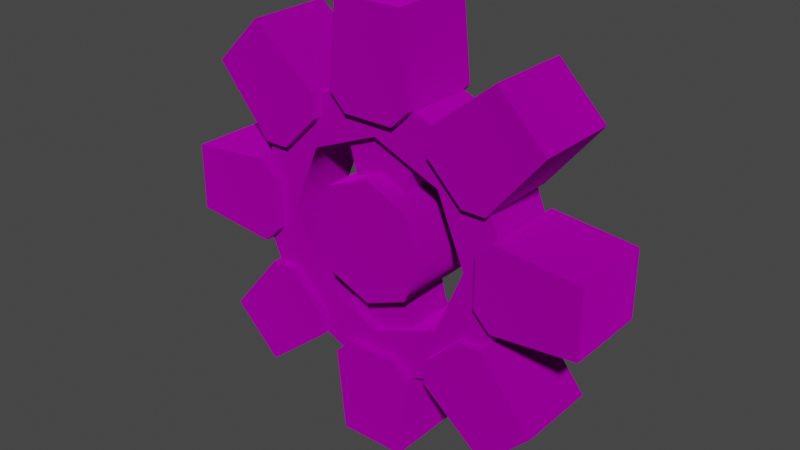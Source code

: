 # Source: iron_08_teeth_1unit.blend  (saved by Blender 3.4.6; exported with 4.5.12 LTS)
import bpy
from mathutils import Matrix  # noqa: F401  (used for matrix-valued properties, if any)

bpy.ops.wm.read_factory_settings(use_empty=True)
scene = bpy.context.scene
scene.name = 'Scene'

# ---- collections
col_collection = bpy.data.collections.new('Collection'); scene.collection.children.link(col_collection)

# ---- images (referenced by path relative to the original .blend; pixels are not part of the script)
import os
ASSET_DIR = os.environ.get("B2B_ASSET_DIR", "")  # directory of the original .blend (textures are referenced by path, not embedded)
HERE = os.path.dirname(os.path.abspath(__file__))  # packed textures are extracted next to this script under _unpacked/

def load_image(name, relpath, width, height, colorspace="sRGB"):
    """Load a texture the original file referenced (path relative to the .blend, or extracted next to this script)."""
    p = next((c for c in (os.path.join(HERE, relpath), os.path.join(ASSET_DIR, relpath)) if relpath and os.path.exists(c)), "")
    if p:
        img = bpy.data.images.load(p, check_existing=True)
        img.name = name
    else:  # same state as the original file: an image datablock whose file is absent (Cycles renders it pink)
        img = bpy.data.images.new(name, width, height)
        img.source = "FILE"
        img.filepath = "//" + (relpath or name)
    img.colorspace_settings.name = colorspace
    return img
img_gear_body_hub_iron_png = load_image('gear_body_hub_iron.png', 'gear_body_hub_iron.png', 1024, 1024, 'sRGB')
img_gear_body_rim_iron_png = load_image('gear_body_rim_iron.png', 'gear_body_rim_iron.png', 1024, 1024, 'sRGB')
img_gear_tooth1unit_iron_png = load_image('gear_tooth1unit_iron.png', 'gear_tooth1unit_iron.png', 1024, 1024, 'sRGB')

# ---- materials (node trees are filled in below, after node groups)
mat_dummymtl_rsrc_world_prop_clockworks_gears_1unit_teeth_parts_08t = bpy.data.materials.new('dummymtl-rsrc.world.prop.clockworks.gears.1unit_teeth.parts.08t')
mat_dummymtl_rsrc_world_prop_clockworks_gears_1unit_teeth_parts_08t.use_backface_culling = True
mat_dummymtl_rsrc_world_prop_clockworks_gears_1unit_teeth_parts_08t.use_transparent_shadow = False
mat_dummymtl_rsrc_world_prop_clockworks_gears_1unit_teeth_parts = bpy.data.materials.new('dummymtl-rsrc.world.prop.clockworks.gears.1unit_teeth.parts')
mat_dummymtl_rsrc_world_prop_clockworks_gears_1unit_teeth_parts.use_backface_culling = True
mat_dummymtl_rsrc_world_prop_clockworks_gears_1unit_teeth_parts.use_transparent_shadow = False
mat_dummymtl_rsrc_world_prop_clockworks_gears_1unit_teeth_parts_001 = bpy.data.materials.new('dummymtl-rsrc.world.prop.clockworks.gears.1unit_teeth.parts.001')
mat_dummymtl_rsrc_world_prop_clockworks_gears_1unit_teeth_parts_001.use_backface_culling = True
mat_dummymtl_rsrc_world_prop_clockworks_gears_1unit_teeth_parts_001.use_transparent_shadow = False
mat_dummymtl_rsrc_world_prop_clockworks_gears_1unit_teeth_parts_002 = bpy.data.materials.new('dummymtl-rsrc.world.prop.clockworks.gears.1unit_teeth.parts.002')
mat_dummymtl_rsrc_world_prop_clockworks_gears_1unit_teeth_parts_002.use_backface_culling = True
mat_dummymtl_rsrc_world_prop_clockworks_gears_1unit_teeth_parts_002.use_transparent_shadow = False

# ---- material node trees
mat_dummymtl_rsrc_world_prop_clockworks_gears_1unit_teeth_parts_08t.use_nodes = True; mat_dummymtl_rsrc_world_prop_clockworks_gears_1unit_teeth_parts_08t.node_tree.nodes.clear()
_N = mat_dummymtl_rsrc_world_prop_clockworks_gears_1unit_teeth_parts_08t.node_tree.nodes; _L = mat_dummymtl_rsrc_world_prop_clockworks_gears_1unit_teeth_parts_08t.node_tree.links
n0 = _N.new('ShaderNodeBsdfPrincipled'); n0.name = 'Principled BSDF'; n0.location = (10, 300)
n0.distribution = 'GGX'
n0.subsurface_method = 'RANDOM_WALK_SKIN'
n0.inputs[1].default_value = 1.0
n0.inputs[2].default_value = 1.0
n0.inputs[27].default_value = (0.0, 0.0, 0.0, 1.0)
n0.inputs[28].default_value = 1.0
n1 = _N.new('ShaderNodeOutputMaterial'); n1.name = 'Material Output'; n1.location = (320, 270)
n2 = _N.new('ShaderNodeTexImage'); n2.name = 'Image Texture'; n2.location = (-304, 202)
n2.image = img_gear_body_hub_iron_png
_L.new(n0.outputs[0], n1.inputs[0])
_L.new(n2.outputs[0], n0.inputs[0])
n1.is_active_output = True
mat_dummymtl_rsrc_world_prop_clockworks_gears_1unit_teeth_parts.use_nodes = True; mat_dummymtl_rsrc_world_prop_clockworks_gears_1unit_teeth_parts.node_tree.nodes.clear()
_N = mat_dummymtl_rsrc_world_prop_clockworks_gears_1unit_teeth_parts.node_tree.nodes; _L = mat_dummymtl_rsrc_world_prop_clockworks_gears_1unit_teeth_parts.node_tree.links
n0 = _N.new('ShaderNodeBsdfPrincipled'); n0.name = 'Principled BSDF'; n0.location = (10, 300)
n0.distribution = 'GGX'
n0.subsurface_method = 'RANDOM_WALK_SKIN'
n0.inputs[1].default_value = 1.0
n0.inputs[2].default_value = 1.0
n0.inputs[27].default_value = (0.0, 0.0, 0.0, 1.0)
n0.inputs[28].default_value = 1.0
n1 = _N.new('ShaderNodeOutputMaterial'); n1.name = 'Material Output'; n1.location = (320, 270)
n2 = _N.new('ShaderNodeTexImage'); n2.name = 'Image Texture'; n2.location = (-300, 206)
n2.image = img_gear_body_rim_iron_png
_L.new(n0.outputs[0], n1.inputs[0])
_L.new(n2.outputs[0], n0.inputs[0])
n1.is_active_output = True
mat_dummymtl_rsrc_world_prop_clockworks_gears_1unit_teeth_parts_001.use_nodes = True; mat_dummymtl_rsrc_world_prop_clockworks_gears_1unit_teeth_parts_001.node_tree.nodes.clear()
_N = mat_dummymtl_rsrc_world_prop_clockworks_gears_1unit_teeth_parts_001.node_tree.nodes; _L = mat_dummymtl_rsrc_world_prop_clockworks_gears_1unit_teeth_parts_001.node_tree.links
n0 = _N.new('ShaderNodeBsdfPrincipled'); n0.name = 'Principled BSDF'; n0.location = (10, 300)
n0.distribution = 'GGX'
n0.subsurface_method = 'RANDOM_WALK_SKIN'
n0.inputs[1].default_value = 1.0
n0.inputs[2].default_value = 1.0
n0.inputs[27].default_value = (0.0, 0.0, 0.0, 1.0)
n0.inputs[28].default_value = 1.0
n1 = _N.new('ShaderNodeOutputMaterial'); n1.name = 'Material Output'; n1.location = (320, 270)
n2 = _N.new('ShaderNodeTexImage'); n2.name = 'Image Texture'; n2.location = (-306, 196)
n2.image = img_gear_tooth1unit_iron_png
_L.new(n0.outputs[0], n1.inputs[0])
_L.new(n2.outputs[0], n0.inputs[0])
n1.is_active_output = True
mat_dummymtl_rsrc_world_prop_clockworks_gears_1unit_teeth_parts_002.use_nodes = True; mat_dummymtl_rsrc_world_prop_clockworks_gears_1unit_teeth_parts_002.node_tree.nodes.clear()
_N = mat_dummymtl_rsrc_world_prop_clockworks_gears_1unit_teeth_parts_002.node_tree.nodes; _L = mat_dummymtl_rsrc_world_prop_clockworks_gears_1unit_teeth_parts_002.node_tree.links
n0 = _N.new('ShaderNodeBsdfPrincipled'); n0.name = 'Principled BSDF'; n0.location = (10, 300)
n0.distribution = 'GGX'
n0.subsurface_method = 'RANDOM_WALK_SKIN'
n0.inputs[1].default_value = 1.0
n0.inputs[2].default_value = 1.0
n0.inputs[27].default_value = (0.0, 0.0, 0.0, 1.0)
n0.inputs[28].default_value = 1.0
n1 = _N.new('ShaderNodeOutputMaterial'); n1.name = 'Material Output'; n1.location = (320, 270)
n2 = _N.new('ShaderNodeTexImage'); n2.name = 'Image Texture'; n2.location = (-308, 264)
n2.image = img_gear_body_rim_iron_png
_L.new(n0.outputs[0], n1.inputs[0])
_L.new(n2.outputs[0], n0.inputs[0])
n1.is_active_output = True

# ---- world
world_world = bpy.data.worlds.new('World'); scene.world = world_world
world_world.use_nodes = True; world_world.node_tree.nodes.clear()
_N = world_world.node_tree.nodes; _L = world_world.node_tree.links
n0 = _N.new('ShaderNodeOutputWorld'); n0.name = 'World Output'; n0.location = (300, 300)
n1 = _N.new('ShaderNodeBackground'); n1.name = 'Background'; n1.location = (10, 300)
n1.inputs[0].default_value = (0.05088, 0.05088, 0.05088, 1.0)
_L.new(n1.outputs[0], n0.inputs[0])
n0.is_active_output = True
world_world.color = (0.05088, 0.05088, 0.05088)
world_world.use_sun_shadow = False
world_world.sun_shadow_jitter_overblur = 0.0

# ---- meshes
me_rsrc_world_prop_clockworks_gears_1unit_teeth_parts_08teeth_mesh = bpy.data.meshes.new('rsrc.world.prop.clockworks.gears.1unit_teeth.parts.08teeth-Mesh')
me_rsrc_world_prop_clockworks_gears_1unit_teeth_parts_08teeth_mesh.from_pydata([(0.5091, 0.5091, 0.54), (0.5091, -0.5091, 0.54), (0.72, -4.371e-08, 0.54), (-3.147e-08, -0.72, 0.54), (8.586e-09, 0.72, 0.54), (-0.5091, -0.5091, 0.54), (-0.5091, 0.5091, 0.54), (-0.72, 1.923e-08, 0.54), (-0.5091, -0.5091, -0.54), (0.5091, -0.5091, -0.54), (-3.147e-08, -0.72, -0.54), (0.72, 3.497e-09, -0.54), (-0.72, 6.644e-08, -0.54), (0.5091, 0.5091, -0.54), (-0.5091, 0.5091, -0.54), (8.586e-09, 0.72, -0.54), (0.72, -4.371e-08, 0.54), (0.5091, -0.5091, -0.54), (0.72, 3.497e-09, -0.54), (0.5091, 0.5091, 0.54), (0.5091, -0.5091, 0.54), (0.5091, 0.5091, -0.54), (-3.147e-08, -0.72, -0.54), (8.586e-09, 0.72, 0.54), (-3.147e-08, -0.72, 0.54), (8.586e-09, 0.72, -0.54), (-0.5091, -0.5091, -0.54), (-0.5091, 0.5091, 0.54), (-0.5091, -0.5091, 0.54), (-0.5091, 0.5091, -0.54), (-0.72, 6.644e-08, -0.54), (-0.72, 1.923e-08, 0.54)], [], [(0, 1, 2), (0, 3, 1), (4, 3, 0), (4, 5, 3), (4, 6, 5), (5, 6, 7), (8, 9, 10), (11, 9, 8), (11, 8, 12), (11, 12, 13), (13, 12, 14), (13, 14, 15), (16, 17, 18), (19, 16, 18), (16, 20, 17), (19, 18, 21), (20, 22, 17), (23, 19, 21), (20, 24, 22), (23, 21, 25), (24, 26, 22), (27, 23, 25), (24, 28, 26), (27, 25, 29), (28, 30, 26), (31, 27, 29), (31, 29, 30), (28, 31, 30)])
me_rsrc_world_prop_clockworks_gears_1unit_teeth_parts_08teeth_mesh.polygons.foreach_set('use_smooth', [0, 0, 0, 0, 0, 0, 0, 0, 0, 0, 0, 0, 1, 1, 1, 1, 1, 1, 1, 1, 1, 1, 1, 1, 1, 1, 1, 1])
_uv = me_rsrc_world_prop_clockworks_gears_1unit_teeth_parts_08teeth_mesh.uv_layers.new(name='UVMap')
_uv.uv.foreach_set('vector', [0.8501, 0.4228, 0.8501, 0.07271, 0.9951, 0.2478, 0.8501, 0.4228, 0.5, 0.0001937, 0.8501, 0.07271, 0.5, 0.495, 0.5, 0.0001937, 0.8501, 0.4228, 0.5, 0.495, 0.1499, 0.07271, 0.5, 0.0001937, 0.5, 0.495, 0.1499, 0.4228, 0.1499, 0.07271, 0.1499, 0.07271, 0.1499, 0.4228, 0.004854, 0.2478, 0.1499, 0.4228, 0.8501, 0.4228, 0.5, 0.4953, 0.995, 0.2478, 0.8501, 0.4228, 0.1499, 0.4228, 0.995, 0.2478, 0.1499, 0.4228, 0.004854, 0.2478, 0.995, 0.2478, 0.004854, 0.2478, 0.8501, 0.07271, 0.8501, 0.07271, 0.004854, 0.2478, 0.1499, 0.07271, 0.8501, 0.07271, 0.1499, 0.07271, 0.5, 0.0001937, 0.5, 0.505, 0.8983, 1.0, 0.5, 1.0, 0.1017, 0.505, 0.5, 0.505, 0.5, 1.0, 0.5, 0.505, 0.8983, 0.505, 0.8983, 1.0, 0.1017, 0.505, 0.5, 1.0, 0.1017, 1.0, 0.8983, 0.505, 1.297, 1.0, 0.8983, 1.0, -0.2966, 0.505, 0.1017, 0.505, 0.1017, 1.0, 0.8983, 0.505, 1.297, 0.505, 1.297, 1.0, -0.2966, 0.505, 0.1017, 1.0, -0.2966, 1.0, 1.297, 0.505, 0.8983, 1.0, 1.297, 1.0, 0.1017, 0.505, -0.2966, 0.505, -0.2966, 1.0, 1.297, 0.505, 0.8983, 0.505, 0.8983, 1.0, 0.1017, 0.505, -0.2966, 1.0, 0.1017, 1.0, 0.8983, 0.505, 0.5, 1.0, 0.8983, 1.0, 0.5, 0.505, 0.1017, 0.505, 0.1017, 1.0, 0.5, 0.505, 0.1017, 1.0, 0.5, 1.0, 0.8983, 0.505, 0.5, 0.505, 0.5, 1.0])
me_rsrc_world_prop_clockworks_gears_1unit_teeth_parts_08teeth_mesh.materials.append(mat_dummymtl_rsrc_world_prop_clockworks_gears_1unit_teeth_parts_08t)
me_rsrc_world_prop_clockworks_gears_1unit_teeth_parts_08teeth_mesh.update()
me_rsrc_world_prop_clockworks_gears_1unit_teeth_parts_08teeth_mesh.normals_split_custom_set([tuple(v) for v in zip(*[iter([0.0, 0.0, 1.0, 0.0, 0.0, 1.0, 0.0, 0.0, 1.0, -1.15e-07, 0.0, 1.0, -1.15e-07, 0.0, 1.0, -1.15e-07, 0.0, 1.0, 0.0, 0.0, 1.0, 0.0, 0.0, 1.0, 0.0, 0.0, 1.0, -8.13e-08, 0.0, 1.0, -8.13e-08, 0.0, 1.0, -8.13e-08, 0.0, 1.0, 2.3e-07, 0.0, 1.0, 2.3e-07, 0.0, 1.0, 2.3e-07, 0.0, 1.0, 0.0, 0.0, 1.0, 0.0, 0.0, 1.0, 0.0, 0.0, 1.0, 0.0, 0.0, -1.0, 0.0, 0.0, -1.0, 0.0, 0.0, -1.0, 0.0, 0.0, -1.0, 0.0, 0.0, -1.0, 0.0, 0.0, -1.0, 0.0, 0.0, -1.0, 0.0, 0.0, -1.0, 0.0, 0.0, -1.0, 0.0, 0.0, -1.0, 0.0, 0.0, -1.0, 0.0, 0.0, -1.0, 0.0, 0.0, -1.0, 0.0, 0.0, -1.0, 0.0, 0.0, -1.0, 0.0, 0.0, -1.0, 0.0, 0.0, -1.0, 0.0, 0.0, -1.0, 1.0, 6.017e-06, 9.481e-09, 0.7071, -0.7071, -9.48e-09, 1.0, -6.017e-06, -9.481e-09, 0.7071, 0.7071, 9.48e-09, 1.0, 6.017e-06, 9.481e-09, 1.0, -6.017e-06, -9.481e-09, 1.0, 6.017e-06, 9.481e-09, 0.7071, -0.7071, 0.0, 0.7071, -0.7071, -9.48e-09, 0.7071, 0.7071, 9.48e-09, 1.0, -6.017e-06, -9.481e-09, 0.7071, 0.7071, 0.0, 0.7071, -0.7071, 0.0, -5.997e-06, -1.0, 0.0, 0.7071, -0.7071, -9.48e-09, -5.976e-06, 1.0, 0.0, 0.7071, 0.7071, 9.48e-09, 0.7071, 0.7071, 0.0, 0.7071, -0.7071, 0.0, 5.976e-06, -1.0, 0.0, -5.997e-06, -1.0, 0.0, -5.976e-06, 1.0, 0.0, 0.7071, 0.7071, 0.0, 5.976e-06, 1.0, 0.0, 5.976e-06, -1.0, 0.0, -0.7071, -0.7071, 0.0, -5.997e-06, -1.0, 0.0, -0.7071, 0.7071, 0.0, -5.976e-06, 1.0, 0.0, 5.976e-06, 1.0, 0.0, 5.976e-06, -1.0, 0.0, -0.7071, -0.7071, -9.48e-09, -0.7071, -0.7071, 0.0, -0.7071, 0.7071, 0.0, 5.976e-06, 1.0, 0.0, -0.7071, 0.7071, 9.48e-09, -0.7071, -0.7071, -9.48e-09, -1.0, 6.079e-06, 9.481e-09, -0.7071, -0.7071, 0.0, -1.0, -6.038e-06, -9.481e-09, -0.7071, 0.7071, 0.0, -0.7071, 0.7071, 9.48e-09, -1.0, -6.038e-06, -9.481e-09, -0.7071, 0.7071, 9.48e-09, -1.0, 6.079e-06, 9.481e-09, -0.7071, -0.7071, -9.48e-09, -1.0, -6.038e-06, -9.481e-09, -1.0, 6.079e-06, 9.481e-09])] * 3)])
me_rsrc_world_prop_clockworks_gears_1unit_teeth_parts_08teeth = bpy.data.meshes.new('rsrc.world.prop.clockworks.gears.1unit_teeth.parts.08teeth-')
me_rsrc_world_prop_clockworks_gears_1unit_teeth_parts_08teeth.from_pydata([(0.3289, -0.58, 0.3), (-0.3289, -0.58, 0.3), (0.4022, -0.86, 0.3), (-0.4022, -0.86, 0.3), (0.52, -1.14, 0.3), (-0.52, -1.14, 0.3), (0.3289, -0.58, -0.3), (0.3289, -0.58, 0.3), (0.4022, -0.86, -0.3), (0.4022, -0.86, 0.3), (0.52, -1.14, -0.3), (0.52, -1.14, 0.3), (-0.3289, -0.58, -0.3), (0.3289, -0.58, -0.3), (-0.4022, -0.86, -0.3), (0.4022, -0.86, -0.3), (-0.52, -1.14, -0.3), (0.52, -1.14, -0.3), (-0.3289, -0.58, 0.3), (-0.3289, -0.58, -0.3), (-0.4022, -0.86, 0.3), (-0.4022, -0.86, -0.3), (-0.52, -1.14, 0.3), (-0.52, -1.14, -0.3), (-0.3289, 0.58, 0.3), (0.3289, 0.58, 0.3), (-0.4022, 0.86, 0.3), (0.4022, 0.86, 0.3), (-0.52, 1.14, 0.3), (0.52, 1.14, 0.3), (-0.3289, 0.58, -0.3), (-0.3289, 0.58, 0.3), (-0.4022, 0.86, -0.3), (-0.4022, 0.86, 0.3), (-0.52, 1.14, -0.3), (-0.52, 1.14, 0.3), (0.3289, 0.58, -0.3), (-0.3289, 0.58, -0.3), (0.4022, 0.86, -0.3), (-0.4022, 0.86, -0.3), (0.52, 1.14, -0.3), (-0.52, 1.14, -0.3), (0.3289, 0.58, 0.3), (0.3289, 0.58, -0.3), (0.4022, 0.86, 0.3), (0.4022, 0.86, -0.3), (0.52, 1.14, 0.3), (0.52, 1.14, -0.3)], [], [(0, 1, 2), (3, 2, 1), (2, 3, 4), (5, 4, 3), (6, 7, 8), (9, 8, 7), (8, 9, 10), (11, 10, 9), (12, 13, 14), (15, 14, 13), (14, 15, 16), (17, 16, 15), (18, 19, 20), (21, 20, 19), (20, 21, 22), (23, 22, 21), (24, 25, 26), (27, 26, 25), (26, 27, 28), (29, 28, 27), (30, 31, 32), (33, 32, 31), (32, 33, 34), (35, 34, 33), (36, 37, 38), (39, 38, 37), (38, 39, 40), (41, 40, 39), (42, 43, 44), (45, 44, 43), (44, 45, 46), (47, 46, 45)])
me_rsrc_world_prop_clockworks_gears_1unit_teeth_parts_08teeth.polygons.foreach_set('use_smooth', [0, 0, 0, 0, 1, 1, 1, 1, 0, 0, 0, 0, 1, 1, 1, 1, 0, 0, 0, 0, 1, 1, 1, 1, 0, 0, 0, 0, 1, 1, 1, 1])
_uv = me_rsrc_world_prop_clockworks_gears_1unit_teeth_parts_08teeth.uv_layers.new(name='UVMap')
_uv.uv.foreach_set('vector', [0.3823, 0.667, 0.3823, 0.333, 0.4934, 0.667, 0.4934, 0.333, 0.4934, 0.667, 0.3823, 0.333, 0.4934, 0.667, 0.4934, 0.333, 0.6045, 0.667, 0.6045, 0.333, 0.6045, 0.667, 0.4934, 0.333, 0.333, 0.333, 0.333, 0.0, 0.4934, 0.333, 0.4934, 0.0, 0.4934, 0.333, 0.333, 0.0, 0.4934, 0.333, 0.4934, 0.0, 0.6617, 0.333, 0.6617, 0.0, 0.6617, 0.333, 0.4934, 0.0, 0.3823, 0.667, 0.3823, 0.333, 0.4934, 0.667, 0.4934, 0.333, 0.4934, 0.667, 0.3823, 0.333, 0.4934, 0.667, 0.4934, 0.333, 0.6045, 0.667, 0.6045, 0.333, 0.6045, 0.667, 0.4934, 0.333, 0.333, 0.333, 0.333, 0.0, 0.4934, 0.333, 0.4934, 0.0, 0.4934, 0.333, 0.333, 0.0, 0.4934, 0.333, 0.4934, 0.0, 0.6617, 0.333, 0.6617, 0.0, 0.6617, 0.333, 0.4934, 0.0, 0.3823, 0.667, 0.3823, 0.333, 0.4934, 0.667, 0.4934, 0.333, 0.4934, 0.667, 0.3823, 0.333, 0.4934, 0.667, 0.4934, 0.333, 0.6045, 0.667, 0.6045, 0.333, 0.6045, 0.667, 0.4934, 0.333, 0.333, 0.333, 0.333, 0.0, 0.4934, 0.333, 0.4934, 0.0, 0.4934, 0.333, 0.333, 0.0, 0.4934, 0.333, 0.4934, 0.0, 0.6617, 0.333, 0.6617, 0.0, 0.6617, 0.333, 0.4934, 0.0, 0.3823, 0.667, 0.3823, 0.333, 0.4934, 0.667, 0.4934, 0.333, 0.4934, 0.667, 0.3823, 0.333, 0.4934, 0.667, 0.4934, 0.333, 0.6045, 0.667, 0.6045, 0.333, 0.6045, 0.667, 0.4934, 0.333, 0.333, 0.333, 0.333, 0.0, 0.4934, 0.333, 0.4934, 0.0, 0.4934, 0.333, 0.333, 0.0, 0.4934, 0.333, 0.4934, 0.0, 0.6617, 0.333, 0.6617, 0.0, 0.6617, 0.333, 0.4934, 0.0])
me_rsrc_world_prop_clockworks_gears_1unit_teeth_parts_08teeth.materials.append(mat_dummymtl_rsrc_world_prop_clockworks_gears_1unit_teeth_parts)
me_rsrc_world_prop_clockworks_gears_1unit_teeth_parts_08teeth.update()
me_rsrc_world_prop_clockworks_gears_1unit_teeth_parts_08teeth.normals_split_custom_set([tuple(v) for v in zip(*[iter([0.0, 0.0, 1.0, 0.0, 0.0, 1.0, 0.0, 0.0, 1.0, 0.0, 0.0, 1.0, 0.0, 0.0, 1.0, 0.0, 0.0, 1.0, 0.0, 0.0, 1.0, 0.0, 0.0, 1.0, 0.0, 0.0, 1.0, 0.0, 0.0, 1.0, 0.0, 0.0, 1.0, 0.0, 0.0, 1.0, 0.9674, 0.2534, 0.0, 0.9674, 0.2534, 0.0, 0.947, 0.3214, 0.0, 0.947, 0.3214, 0.0, 0.947, 0.3214, 0.0, 0.9674, 0.2534, 0.0, 0.947, 0.3214, 0.0, 0.947, 0.3214, 0.0, 0.9218, 0.3877, 0.0, 0.9218, 0.3877, 0.0, 0.9218, 0.3877, 0.0, 0.947, 0.3214, 0.0, 0.0, 0.0, -1.0, 0.0, 0.0, -1.0, 0.0, 0.0, -1.0, 0.0, 0.0, -1.0, 0.0, 0.0, -1.0, 0.0, 0.0, -1.0, 0.0, 0.0, -1.0, 0.0, 0.0, -1.0, 0.0, 0.0, -1.0, 0.0, 0.0, -1.0, 0.0, 0.0, -1.0, 0.0, 0.0, -1.0, -0.9674, 0.2534, 0.0, -0.9674, 0.2534, 0.0, -0.947, 0.3214, 0.0, -0.947, 0.3214, 0.0, -0.947, 0.3214, 0.0, -0.9674, 0.2534, 0.0, -0.947, 0.3214, 0.0, -0.947, 0.3214, 0.0, -0.9218, 0.3877, 0.0, -0.9218, 0.3877, 0.0, -0.9218, 0.3877, 0.0, -0.947, 0.3214, 0.0, 0.0, 0.0, 1.0, 0.0, 0.0, 1.0, 0.0, 0.0, 1.0, 0.0, 0.0, 1.0, 0.0, 0.0, 1.0, 0.0, 0.0, 1.0, 0.0, 0.0, 1.0, 0.0, 0.0, 1.0, 0.0, 0.0, 1.0, 0.0, 0.0, 1.0, 0.0, 0.0, 1.0, 0.0, 0.0, 1.0, -0.9674, -0.2534, 0.0, -0.9674, -0.2534, 0.0, -0.947, -0.3214, 0.0, -0.947, -0.3214, 0.0, -0.947, -0.3214, 0.0, -0.9674, -0.2534, 0.0, -0.947, -0.3214, 0.0, -0.947, -0.3214, 0.0, -0.9218, -0.3877, 0.0, -0.9218, -0.3877, 0.0, -0.9218, -0.3877, 0.0, -0.947, -0.3214, 0.0, 0.0, 0.0, -1.0, 0.0, 0.0, -1.0, 0.0, 0.0, -1.0, 0.0, 0.0, -1.0, 0.0, 0.0, -1.0, 0.0, 0.0, -1.0, 0.0, 0.0, -1.0, 0.0, 0.0, -1.0, 0.0, 0.0, -1.0, 0.0, 0.0, -1.0, 0.0, 0.0, -1.0, 0.0, 0.0, -1.0, 0.9674, -0.2534, 0.0, 0.9674, -0.2534, 0.0, 0.947, -0.3214, 0.0, 0.947, -0.3214, 0.0, 0.947, -0.3214, 0.0, 0.9674, -0.2534, 0.0, 0.947, -0.3214, 0.0, 0.947, -0.3214, 0.0, 0.9218, -0.3877, 0.0, 0.9218, -0.3877, 0.0, 0.9218, -0.3877, 0.0, 0.947, -0.3214, 0.0])] * 3)])
me_rsrc_world_prop_clockworks_gears_1unit_teeth_parts_08teeth__001 = bpy.data.meshes.new('rsrc.world.prop.clockworks.gears.1unit_teeth.parts.08teeth-.001')
me_rsrc_world_prop_clockworks_gears_1unit_teeth_parts_08teeth__001.from_pydata([(0.3, -1.346, 0.5), (-0.3, -1.346, 0.5), (-0.5, -1.546, 0.5), (-0.5, -1.546, -0.5), (-0.5, -1.546, 0.5), (-0.3, -1.346, 0.5), (-0.3, -1.346, 0.5), (-0.3, -1.346, -0.5), (-0.5, -1.546, -0.5), (-0.3, -1.346, -0.5), (0.3, -1.346, -0.5), (0.5, -1.546, -0.5), (0.74, -1.447, 0.5), (1.447, -0.74, 0.5), (1.164, -0.74, 0.5), (1.164, -0.74, 0.5), (0.74, -1.164, 0.5), (0.74, -1.447, 0.5), (1.447, -0.74, -0.5), (0.74, -1.447, -0.5), (0.74, -1.164, -0.5), (0.74, -1.164, -0.5), (1.164, -0.74, -0.5), (1.447, -0.74, -0.5), (1.447, -0.74, 0.5), (1.447, -0.74, -0.5), (1.164, -0.74, -0.5), (1.164, -0.74, -0.5), (1.164, -0.74, 0.5), (1.447, -0.74, 0.5), (1.546, -0.5, 0.5), (1.546, 0.5, 0.5), (1.346, 0.3, 0.5), (1.346, 0.3, 0.5), (1.346, -0.3, 0.5), (1.546, -0.5, 0.5), (1.546, -0.5, -0.5), (1.546, -0.5, 0.5), (1.346, -0.3, 0.5), (1.346, -0.3, 0.5), (1.346, -0.3, -0.5), (1.546, -0.5, -0.5), (1.546, 0.5, 0.5), (1.546, 0.5, -0.5), (1.346, 0.3, -0.5), (1.346, 0.3, -0.5), (1.346, 0.3, 0.5), (1.546, 0.5, 0.5), (0.74, 1.447, -0.5), (1.447, 0.74, -0.5), (1.164, 0.74, -0.5), (1.164, 0.74, -0.5), (0.74, 1.164, -0.5), (0.74, 1.447, -0.5), (1.447, 0.74, 0.5), (0.74, 1.447, 0.5), (0.74, 1.164, 0.5), (0.74, 1.164, 0.5), (1.164, 0.74, 0.5), (1.447, 0.74, 0.5), (-0.5, 1.546, 0.5), (-0.5, 1.546, -0.5), (-0.3, 1.346, -0.5), (-0.3, 1.346, -0.5), (-0.3, 1.346, 0.5), (-0.5, 1.546, 0.5), (0.5, 1.546, -0.5), (0.5, 1.546, 0.5), (0.3, 1.346, 0.5), (0.3, 1.346, 0.5), (0.3, 1.346, -0.5), (0.5, 1.546, -0.5), (-1.447, 0.74, -0.5), (-0.74, 1.447, -0.5), (-0.74, 1.164, -0.5), (-0.74, 1.164, -0.5), (-1.164, 0.74, -0.5), (-1.447, 0.74, -0.5), (-0.74, 1.447, 0.5), (-1.447, 0.74, 0.5), (-1.164, 0.74, 0.5), (-1.164, 0.74, 0.5), (-0.74, 1.164, 0.5), (-0.74, 1.447, 0.5), (-1.546, 0.5, 0.5), (-1.546, -0.5, 0.5), (-1.346, -0.3, 0.5), (-1.346, -0.3, 0.5), (-1.346, 0.3, 0.5), (-1.546, 0.5, 0.5), (-1.546, -0.5, -0.5), (-1.546, 0.5, -0.5), (-1.346, 0.3, -0.5), (-1.346, 0.3, -0.5), (-1.346, -0.3, -0.5), (-1.546, -0.5, -0.5), (-1.447, -0.74, 0.5), (-0.74, -1.447, 0.5), (-0.74, -1.164, 0.5), (-0.74, -1.164, 0.5), (-1.164, -0.74, 0.5), (-1.447, -0.74, 0.5), (-0.74, -1.447, -0.5), (-1.447, -0.74, -0.5), (-1.164, -0.74, -0.5), (-1.164, -0.74, -0.5), (-0.74, -1.164, -0.5), (-0.74, -1.447, -0.5), (-0.5, -1.546, 0.5), (0.5, -1.546, 0.5), (0.3, -1.346, 0.5), (-0.5, -1.546, 0.5), (0.4, -2.546, 0.5), (-0.4, -2.546, 0.5), (0.5, -1.546, -0.5), (-0.5, -1.546, -0.5), (-0.3, -1.346, -0.5), (0.5, -1.546, -0.5), (-0.4, -2.546, -0.5), (0.4, -2.546, -0.5), (0.4, -2.546, -0.5), (0.4, -2.546, 0.5), (-0.4, -2.546, -0.5), (-0.4, -2.546, 0.5), (-0.3, -1.346, 0.5), (0.3, -1.346, 0.5), (-0.3, -1.346, -0.5), (0.3, -1.346, -0.5), (-0.4, -2.546, -0.5), (-0.4, -2.546, 0.5), (-0.5, -1.546, -0.5), (-0.5, -1.546, 0.5), (0.4, -2.546, 0.5), (0.4, -2.546, -0.5), (0.5, -1.546, 0.5), (0.5, -1.546, -0.5), (0.5, -1.546, 0.5), (0.5, -1.546, -0.5), (0.3, -1.346, -0.5), (0.3, -1.346, 0.5), (2.083, -1.518, -0.5), (2.083, -1.518, 0.5), (1.518, -2.083, -0.5), (1.518, -2.083, 0.5), (0.74, -1.164, 0.5), (1.164, -0.74, 0.5), (0.74, -1.164, -0.5), (1.164, -0.74, -0.5), (1.518, -2.083, 0.5), (2.083, -1.518, 0.5), (0.74, -1.447, 0.5), (1.447, -0.74, 0.5), (1.518, -2.083, -0.5), (1.518, -2.083, 0.5), (0.74, -1.447, -0.5), (0.74, -1.447, 0.5), (2.083, -1.518, -0.5), (1.518, -2.083, -0.5), (1.447, -0.74, -0.5), (0.74, -1.447, -0.5), (2.083, -1.518, 0.5), (2.083, -1.518, -0.5), (1.447, -0.74, 0.5), (1.447, -0.74, -0.5), (0.74, -1.447, -0.5), (0.74, -1.447, 0.5), (0.74, -1.164, 0.5), (0.74, -1.164, -0.5), (2.546, 0.4, -0.5), (2.546, 0.4, 0.5), (2.546, -0.4, -0.5), (2.546, -0.4, 0.5), (1.346, -0.3, 0.5), (1.346, 0.3, 0.5), (1.346, -0.3, -0.5), (1.346, 0.3, -0.5), (2.546, -0.4, 0.5), (2.546, 0.4, 0.5), (1.546, -0.5, 0.5), (1.546, 0.5, 0.5), (2.546, -0.4, -0.5), (2.546, -0.4, 0.5), (1.546, -0.5, -0.5), (1.546, -0.5, 0.5), (2.546, 0.4, -0.5), (2.546, -0.4, -0.5), (1.546, 0.5, -0.5), (1.546, -0.5, -0.5), (2.546, 0.4, 0.5), (2.546, 0.4, -0.5), (1.546, 0.5, 0.5), (1.546, 0.5, -0.5), (1.546, 0.5, -0.5), (1.546, -0.5, -0.5), (1.346, -0.3, -0.5), (1.346, 0.3, -0.5), (2.083, 1.518, 0.5), (2.083, 1.518, -0.5), (1.518, 2.083, 0.5), (1.518, 2.083, -0.5), (0.74, 1.164, -0.5), (1.164, 0.74, -0.5), (0.74, 1.164, 0.5), (1.164, 0.74, 0.5), (1.518, 2.083, -0.5), (2.083, 1.518, -0.5), (0.74, 1.447, -0.5), (1.447, 0.74, -0.5), (1.518, 2.083, 0.5), (1.518, 2.083, -0.5), (0.74, 1.447, 0.5), (0.74, 1.447, -0.5), (2.083, 1.518, 0.5), (1.518, 2.083, 0.5), (1.447, 0.74, 0.5), (0.74, 1.447, 0.5), (2.083, 1.518, -0.5), (2.083, 1.518, 0.5), (1.447, 0.74, -0.5), (1.447, 0.74, 0.5), (0.74, 1.447, 0.5), (0.74, 1.447, -0.5), (0.74, 1.164, -0.5), (0.74, 1.164, 0.5), (1.447, 0.74, -0.5), (1.447, 0.74, 0.5), (1.164, 0.74, 0.5), (1.164, 0.74, -0.5), (0.4, 2.546, 0.5), (0.4, 2.546, -0.5), (-0.4, 2.546, 0.5), (-0.4, 2.546, -0.5), (-0.3, 1.346, -0.5), (0.3, 1.346, -0.5), (-0.3, 1.346, 0.5), (0.3, 1.346, 0.5), (-0.4, 2.546, -0.5), (0.4, 2.546, -0.5), (-0.5, 1.546, -0.5), (0.5, 1.546, -0.5), (-0.4, 2.546, 0.5), (-0.4, 2.546, -0.5), (-0.5, 1.546, 0.5), (-0.5, 1.546, -0.5), (0.4, 2.546, 0.5), (-0.4, 2.546, 0.5), (0.5, 1.546, 0.5), (-0.5, 1.546, 0.5), (0.4, 2.546, -0.5), (0.4, 2.546, 0.5), (0.5, 1.546, -0.5), (0.5, 1.546, 0.5), (-0.5, 1.546, -0.5), (0.5, 1.546, -0.5), (0.3, 1.346, -0.5), (-0.3, 1.346, -0.5), (0.5, 1.546, 0.5), (-0.5, 1.546, 0.5), (-0.3, 1.346, 0.5), (0.3, 1.346, 0.5), (-1.518, 2.083, 0.5), (-1.518, 2.083, -0.5), (-2.083, 1.518, 0.5), (-2.083, 1.518, -0.5), (-1.164, 0.74, -0.5), (-0.74, 1.164, -0.5), (-1.164, 0.74, 0.5), (-0.74, 1.164, 0.5), (-2.083, 1.518, -0.5), (-1.518, 2.083, -0.5), (-1.447, 0.74, -0.5), (-0.74, 1.447, -0.5), (-2.083, 1.518, 0.5), (-2.083, 1.518, -0.5), (-1.447, 0.74, 0.5), (-1.447, 0.74, -0.5), (-1.518, 2.083, 0.5), (-2.083, 1.518, 0.5), (-0.74, 1.447, 0.5), (-1.447, 0.74, 0.5), (-1.518, 2.083, -0.5), (-1.518, 2.083, 0.5), (-0.74, 1.447, -0.5), (-0.74, 1.447, 0.5), (-1.447, 0.74, 0.5), (-1.447, 0.74, -0.5), (-1.164, 0.74, -0.5), (-1.164, 0.74, 0.5), (-0.74, 1.447, -0.5), (-0.74, 1.447, 0.5), (-0.74, 1.164, 0.5), (-0.74, 1.164, -0.5), (-2.546, -0.4, -0.5), (-2.546, -0.4, 0.5), (-2.546, 0.4, -0.5), (-2.546, 0.4, 0.5), (-1.346, 0.3, 0.5), (-1.346, -0.3, 0.5), (-1.346, 0.3, -0.5), (-1.346, -0.3, -0.5), (-2.546, 0.4, 0.5), (-2.546, -0.4, 0.5), (-1.546, 0.5, 0.5), (-1.546, -0.5, 0.5), (-2.546, 0.4, -0.5), (-2.546, 0.4, 0.5), (-1.546, 0.5, -0.5), (-1.546, 0.5, 0.5), (-2.546, -0.4, -0.5), (-2.546, 0.4, -0.5), (-1.546, -0.5, -0.5), (-1.546, 0.5, -0.5), (-2.546, -0.4, 0.5), (-2.546, -0.4, -0.5), (-1.546, -0.5, 0.5), (-1.546, -0.5, -0.5), (-1.546, 0.5, -0.5), (-1.546, 0.5, 0.5), (-1.346, 0.3, 0.5), (-1.346, 0.3, -0.5), (-1.546, -0.5, 0.5), (-1.546, -0.5, -0.5), (-1.346, -0.3, -0.5), (-1.346, -0.3, 0.5), (-1.518, -2.083, -0.5), (-1.518, -2.083, 0.5), (-2.083, -1.518, -0.5), (-2.083, -1.518, 0.5), (-1.164, -0.74, 0.5), (-0.74, -1.164, 0.5), (-1.164, -0.74, -0.5), (-0.74, -1.164, -0.5), (-2.083, -1.518, 0.5), (-1.518, -2.083, 0.5), (-1.447, -0.74, 0.5), (-0.74, -1.447, 0.5), (-2.083, -1.518, -0.5), (-2.083, -1.518, 0.5), (-1.447, -0.74, -0.5), (-1.447, -0.74, 0.5), (-1.518, -2.083, -0.5), (-2.083, -1.518, -0.5), (-0.74, -1.447, -0.5), (-1.447, -0.74, -0.5), (-1.518, -2.083, 0.5), (-1.518, -2.083, -0.5), (-0.74, -1.447, 0.5), (-0.74, -1.447, -0.5), (-1.447, -0.74, -0.5), (-1.447, -0.74, 0.5), (-1.164, -0.74, 0.5), (-1.164, -0.74, -0.5), (-0.74, -1.447, 0.5), (-0.74, -1.447, -0.5), (-0.74, -1.164, -0.5), (-0.74, -1.164, 0.5)], [], [(0, 1, 2), (3, 4, 5), (6, 7, 8), (9, 10, 11), (12, 13, 14), (15, 16, 17), (18, 19, 20), (21, 22, 23), (24, 25, 26), (27, 28, 29), (30, 31, 32), (33, 34, 35), (36, 37, 38), (39, 40, 41), (42, 43, 44), (45, 46, 47), (48, 49, 50), (51, 52, 53), (54, 55, 56), (57, 58, 59), (60, 61, 62), (63, 64, 65), (66, 67, 68), (69, 70, 71), (72, 73, 74), (75, 76, 77), (78, 79, 80), (81, 82, 83), (84, 85, 86), (87, 88, 89), (90, 91, 92), (93, 94, 95), (96, 97, 98), (99, 100, 101), (102, 103, 104), (105, 106, 107), (108, 109, 110), (109, 111, 112), (113, 112, 111), (114, 115, 116), (115, 117, 118), (119, 118, 117), (120, 121, 122), (123, 122, 121), (124, 125, 126), (127, 126, 125), (128, 129, 130), (131, 130, 129), (132, 133, 134), (135, 134, 133), (136, 137, 138), (138, 139, 136), (140, 141, 142), (143, 142, 141), (144, 145, 146), (147, 146, 145), (148, 149, 150), (151, 150, 149), (152, 153, 154), (155, 154, 153), (156, 157, 158), (159, 158, 157), (160, 161, 162), (163, 162, 161), (164, 165, 166), (166, 167, 164), (168, 169, 170), (171, 170, 169), (172, 173, 174), (175, 174, 173), (176, 177, 178), (179, 178, 177), (180, 181, 182), (183, 182, 181), (184, 185, 186), (187, 186, 185), (188, 189, 190), (191, 190, 189), (192, 193, 194), (194, 195, 192), (196, 197, 198), (199, 198, 197), (200, 201, 202), (203, 202, 201), (204, 205, 206), (207, 206, 205), (208, 209, 210), (211, 210, 209), (212, 213, 214), (215, 214, 213), (216, 217, 218), (219, 218, 217), (220, 221, 222), (222, 223, 220), (224, 225, 226), (226, 227, 224), (228, 229, 230), (231, 230, 229), (232, 233, 234), (235, 234, 233), (236, 237, 238), (239, 238, 237), (240, 241, 242), (243, 242, 241), (244, 245, 246), (247, 246, 245), (248, 249, 250), (251, 250, 249), (252, 253, 254), (254, 255, 252), (256, 257, 258), (258, 259, 256), (260, 261, 262), (263, 262, 261), (264, 265, 266), (267, 266, 265), (268, 269, 270), (271, 270, 269), (272, 273, 274), (275, 274, 273), (276, 277, 278), (279, 278, 277), (280, 281, 282), (283, 282, 281), (284, 285, 286), (286, 287, 284), (288, 289, 290), (290, 291, 288), (292, 293, 294), (295, 294, 293), (296, 297, 298), (299, 298, 297), (300, 301, 302), (303, 302, 301), (304, 305, 306), (307, 306, 305), (308, 309, 310), (311, 310, 309), (312, 313, 314), (315, 314, 313), (316, 317, 318), (318, 319, 316), (320, 321, 322), (322, 323, 320), (324, 325, 326), (327, 326, 325), (328, 329, 330), (331, 330, 329), (332, 333, 334), (335, 334, 333), (336, 337, 338), (339, 338, 337), (340, 341, 342), (343, 342, 341), (344, 345, 346), (347, 346, 345), (348, 349, 350), (350, 351, 348), (352, 353, 354), (354, 355, 352)])
me_rsrc_world_prop_clockworks_gears_1unit_teeth_parts_08teeth__001.polygons.foreach_set('use_smooth', [0, 0, 0, 0, 0, 0, 0, 0, 0, 0, 0, 0, 0, 0, 0, 0, 0, 0, 0, 0, 0, 0, 0, 0, 0, 0, 0, 0, 0, 0, 0, 0, 0, 0, 0, 0, 0, 0, 0, 0, 0, 0, 0, 0, 0, 0, 1, 1, 0, 0, 0, 0, 0, 0, 0, 0, 0, 0, 0, 0, 0, 0, 0, 0, 0, 0, 0, 0, 0, 0, 0, 0, 0, 0, 0, 0, 0, 0, 0, 0, 0, 0, 0, 0, 0, 0, 0, 0, 0, 0, 0, 0, 0, 0, 0, 0, 0, 0, 0, 0, 0, 0, 0, 0, 0, 0, 0, 0, 0, 0, 0, 0, 0, 0, 0, 0, 0, 0, 0, 0, 0, 0, 0, 0, 0, 0, 0, 0, 0, 0, 0, 0, 0, 0, 0, 0, 0, 0, 0, 0, 0, 0, 0, 0, 0, 0, 0, 0, 0, 0, 0, 0, 0, 0, 0, 0, 0, 0, 0, 0])
_uv = me_rsrc_world_prop_clockworks_gears_1unit_teeth_parts_08teeth__001.uv_layers.new(name='UVMap')
_uv.uv.foreach_set('vector', [0.1006, 0.01235, 0.3792, 0.01235, 0.4721, 0.1052, 0.9955, 0.1389, 0.529, 0.1389, 0.529, 0.006414, 0.529, 0.006414, 0.9955, 0.006413, 0.9955, 0.1389, 0.1006, 0.01235, 0.3792, 0.01235, 0.4721, 0.1052, 0.4721, 0.1052, 0.007707, 0.1052, 0.1006, 0.01235, 0.1006, 0.01235, 0.3792, 0.01235, 0.4721, 0.1052, 0.4721, 0.1052, 0.007707, 0.1052, 0.1006, 0.01235, 0.1006, 0.01235, 0.3792, 0.01235, 0.4721, 0.1052, 0.9955, 0.1389, 0.529, 0.1389, 0.529, 0.006413, 0.529, 0.006413, 0.9955, 0.006413, 0.9955, 0.1389, 0.4721, 0.1052, 0.007707, 0.1052, 0.1006, 0.01235, 0.1006, 0.01235, 0.3792, 0.01235, 0.4721, 0.1052, 0.9955, 0.1389, 0.529, 0.1389, 0.529, 0.006414, 0.529, 0.006414, 0.9955, 0.006413, 0.9955, 0.1389, 0.9955, 0.1389, 0.529, 0.1389, 0.529, 0.006413, 0.529, 0.006413, 0.9955, 0.006413, 0.9955, 0.1389, 0.4721, 0.1052, 0.007707, 0.1052, 0.1006, 0.01235, 0.1006, 0.01235, 0.3792, 0.01235, 0.4721, 0.1052, 0.4721, 0.1052, 0.007707, 0.1052, 0.1006, 0.01235, 0.1006, 0.01235, 0.3792, 0.01235, 0.4721, 0.1052, 0.9955, 0.1389, 0.529, 0.1389, 0.529, 0.006414, 0.529, 0.006414, 0.9955, 0.006413, 0.9955, 0.1389, 0.9955, 0.1389, 0.529, 0.1389, 0.529, 0.006413, 0.529, 0.006413, 0.9955, 0.006413, 0.9955, 0.1389, 0.4721, 0.1052, 0.007707, 0.1052, 0.1006, 0.01235, 0.1006, 0.01235, 0.3792, 0.01235, 0.4721, 0.1052, 0.4721, 0.1052, 0.007707, 0.1052, 0.1006, 0.01235, 0.1006, 0.01235, 0.3792, 0.01235, 0.4721, 0.1052, 0.4721, 0.1052, 0.007707, 0.1052, 0.1006, 0.01235, 0.1006, 0.01235, 0.3792, 0.01235, 0.4721, 0.1052, 0.4721, 0.1052, 0.007707, 0.1052, 0.1006, 0.01235, 0.1006, 0.01235, 0.3792, 0.01235, 0.4721, 0.1052, 0.4721, 0.1052, 0.007707, 0.1052, 0.1006, 0.01235, 0.1006, 0.01235, 0.3792, 0.01235, 0.4721, 0.1052, 0.4721, 0.1052, 0.007707, 0.1052, 0.1006, 0.01235, 0.1006, 0.01235, 0.3792, 0.01235, 0.4721, 0.1052, 0.4721, 0.1052, 0.007707, 0.1052, 0.1006, 0.01235, 0.007707, 0.1052, 0.4721, 0.1052, 0.05415, 0.5696, 0.4257, 0.5696, 0.05415, 0.5696, 0.4721, 0.1052, 0.4721, 0.1052, 0.007707, 0.1052, 0.1006, 0.01235, 0.007707, 0.1052, 0.4721, 0.1052, 0.05415, 0.5696, 0.4257, 0.5696, 0.05415, 0.5696, 0.4721, 0.1052, 0.9955, 0.9955, 0.529, 0.9955, 0.9955, 0.624, 0.529, 0.624, 0.9955, 0.624, 0.529, 0.9955, 0.007387, 0.9918, 0.007387, 0.7131, 0.472, 0.9918, 0.472, 0.7131, 0.472, 0.9918, 0.007387, 0.7131, 0.9955, 0.6124, 0.529, 0.6124, 0.9955, 0.1441, 0.529, 0.1441, 0.9955, 0.1441, 0.529, 0.6124, 0.9955, 0.6124, 0.529, 0.6124, 0.9955, 0.1441, 0.529, 0.1441, 0.9955, 0.1441, 0.529, 0.6124, 0.9955, 0.1389, 0.529, 0.1389, 0.529, 0.006413, 0.529, 0.006413, 0.9955, 0.006413, 0.9955, 0.1389, 0.9955, 0.9955, 0.529, 0.9955, 0.9955, 0.624, 0.529, 0.624, 0.9955, 0.624, 0.529, 0.9955, 0.007387, 0.9918, 0.007387, 0.7131, 0.472, 0.9918, 0.472, 0.7131, 0.472, 0.9918, 0.007387, 0.7131, 0.4257, 0.5696, 0.05415, 0.5696, 0.4721, 0.1052, 0.007707, 0.1052, 0.4721, 0.1052, 0.05415, 0.5696, 0.9955, 0.6124, 0.529, 0.6124, 0.9955, 0.1441, 0.529, 0.1441, 0.9955, 0.1441, 0.529, 0.6124, 0.4257, 0.5696, 0.05415, 0.5696, 0.4721, 0.1052, 0.007707, 0.1052, 0.4721, 0.1052, 0.05415, 0.5696, 0.9955, 0.6124, 0.529, 0.6124, 0.9955, 0.1441, 0.529, 0.1441, 0.9955, 0.1441, 0.529, 0.6124, 0.9955, 0.1389, 0.529, 0.1389, 0.529, 0.006414, 0.529, 0.006414, 0.9955, 0.006413, 0.9955, 0.1389, 0.9955, 0.9955, 0.529, 0.9955, 0.9955, 0.624, 0.529, 0.624, 0.9955, 0.624, 0.529, 0.9955, 0.007387, 0.9918, 0.007387, 0.7131, 0.472, 0.9918, 0.472, 0.7131, 0.472, 0.9918, 0.007387, 0.7131, 0.4257, 0.5696, 0.05415, 0.5696, 0.4721, 0.1052, 0.007707, 0.1052, 0.4721, 0.1052, 0.05415, 0.5696, 0.9955, 0.6124, 0.529, 0.6124, 0.9955, 0.1441, 0.529, 0.1441, 0.9955, 0.1441, 0.529, 0.6124, 0.4257, 0.5696, 0.05415, 0.5696, 0.4721, 0.1052, 0.007707, 0.1052, 0.4721, 0.1052, 0.05415, 0.5696, 0.9955, 0.6124, 0.529, 0.6124, 0.9955, 0.1441, 0.529, 0.1441, 0.9955, 0.1441, 0.529, 0.6124, 0.4721, 0.1052, 0.007707, 0.1052, 0.1006, 0.01235, 0.1006, 0.01235, 0.3792, 0.01235, 0.4721, 0.1052, 0.9955, 0.9955, 0.529, 0.9955, 0.9955, 0.624, 0.529, 0.624, 0.9955, 0.624, 0.529, 0.9955, 0.007387, 0.9918, 0.007387, 0.7131, 0.472, 0.9918, 0.472, 0.7131, 0.472, 0.9918, 0.007387, 0.7131, 0.4257, 0.5696, 0.05415, 0.5696, 0.4721, 0.1052, 0.007707, 0.1052, 0.4721, 0.1052, 0.05415, 0.5696, 0.9955, 0.6124, 0.529, 0.6124, 0.9955, 0.1441, 0.529, 0.1441, 0.9955, 0.1441, 0.529, 0.6124, 0.4257, 0.5696, 0.05415, 0.5696, 0.4721, 0.1052, 0.007707, 0.1052, 0.4721, 0.1052, 0.05415, 0.5696, 0.9955, 0.6124, 0.529, 0.6124, 0.9955, 0.1441, 0.529, 0.1441, 0.9955, 0.1441, 0.529, 0.6124, 0.9955, 0.1389, 0.529, 0.1389, 0.529, 0.006414, 0.529, 0.006414, 0.9955, 0.006413, 0.9955, 0.1389, 0.9955, 0.1389, 0.529, 0.1389, 0.529, 0.006413, 0.529, 0.006413, 0.9955, 0.006413, 0.9955, 0.1389, 0.9955, 0.9955, 0.529, 0.9955, 0.9955, 0.624, 0.529, 0.624, 0.9955, 0.624, 0.529, 0.9955, 0.007387, 0.9918, 0.007387, 0.7131, 0.472, 0.9918, 0.472, 0.7131, 0.472, 0.9918, 0.007387, 0.7131, 0.4257, 0.5696, 0.05415, 0.5696, 0.4721, 0.1052, 0.007707, 0.1052, 0.4721, 0.1052, 0.05415, 0.5696, 0.9955, 0.6124, 0.529, 0.6124, 0.9955, 0.1441, 0.529, 0.1441, 0.9955, 0.1441, 0.529, 0.6124, 0.4257, 0.5696, 0.05415, 0.5696, 0.4721, 0.1052, 0.007707, 0.1052, 0.4721, 0.1052, 0.05415, 0.5696, 0.9955, 0.6124, 0.529, 0.6124, 0.9955, 0.1441, 0.529, 0.1441, 0.9955, 0.1441, 0.529, 0.6124, 0.4721, 0.1052, 0.007707, 0.1052, 0.1006, 0.01235, 0.1006, 0.01235, 0.3792, 0.01235, 0.4721, 0.1052, 0.4721, 0.1052, 0.007707, 0.1052, 0.1006, 0.01235, 0.1006, 0.01235, 0.3792, 0.01235, 0.4721, 0.1052, 0.9955, 0.9955, 0.529, 0.9955, 0.9955, 0.624, 0.529, 0.624, 0.9955, 0.624, 0.529, 0.9955, 0.007387, 0.9918, 0.007387, 0.7131, 0.472, 0.9918, 0.472, 0.7131, 0.472, 0.9918, 0.007387, 0.7131, 0.4257, 0.5696, 0.05415, 0.5696, 0.4721, 0.1052, 0.007707, 0.1052, 0.4721, 0.1052, 0.05415, 0.5696, 0.9955, 0.6124, 0.529, 0.6124, 0.9955, 0.1441, 0.529, 0.1441, 0.9955, 0.1441, 0.529, 0.6124, 0.4257, 0.5696, 0.05415, 0.5696, 0.4721, 0.1052, 0.007707, 0.1052, 0.4721, 0.1052, 0.05415, 0.5696, 0.9955, 0.6124, 0.529, 0.6124, 0.9955, 0.1441, 0.529, 0.1441, 0.9955, 0.1441, 0.529, 0.6124, 0.9955, 0.1389, 0.529, 0.1389, 0.529, 0.006414, 0.529, 0.006414, 0.9955, 0.006413, 0.9955, 0.1389, 0.9955, 0.1389, 0.529, 0.1389, 0.529, 0.006413, 0.529, 0.006413, 0.9955, 0.006413, 0.9955, 0.1389, 0.9955, 0.9955, 0.529, 0.9955, 0.9955, 0.624, 0.529, 0.624, 0.9955, 0.624, 0.529, 0.9955, 0.007387, 0.9918, 0.007387, 0.7131, 0.472, 0.9918, 0.472, 0.7131, 0.472, 0.9918, 0.007387, 0.7131, 0.4257, 0.5696, 0.05415, 0.5696, 0.4721, 0.1052, 0.007707, 0.1052, 0.4721, 0.1052, 0.05415, 0.5696, 0.9955, 0.6124, 0.529, 0.6124, 0.9955, 0.1441, 0.529, 0.1441, 0.9955, 0.1441, 0.529, 0.6124, 0.4257, 0.5696, 0.05415, 0.5696, 0.4721, 0.1052, 0.007707, 0.1052, 0.4721, 0.1052, 0.05415, 0.5696, 0.9955, 0.6124, 0.529, 0.6124, 0.9955, 0.1441, 0.529, 0.1441, 0.9955, 0.1441, 0.529, 0.6124, 0.9955, 0.1389, 0.529, 0.1389, 0.529, 0.006414, 0.529, 0.006414, 0.9955, 0.006413, 0.9955, 0.1389, 0.9955, 0.1389, 0.529, 0.1389, 0.529, 0.006413, 0.529, 0.006413, 0.9955, 0.006413, 0.9955, 0.1389, 0.9955, 0.9955, 0.529, 0.9955, 0.9955, 0.624, 0.529, 0.624, 0.9955, 0.624, 0.529, 0.9955, 0.007387, 0.9918, 0.007387, 0.7131, 0.472, 0.9918, 0.472, 0.7131, 0.472, 0.9918, 0.007387, 0.7131, 0.4257, 0.5696, 0.05415, 0.5696, 0.4721, 0.1052, 0.007707, 0.1052, 0.4721, 0.1052, 0.05415, 0.5696, 0.9955, 0.6124, 0.529, 0.6124, 0.9955, 0.1441, 0.529, 0.1441, 0.9955, 0.1441, 0.529, 0.6124, 0.4257, 0.5696, 0.05415, 0.5696, 0.4721, 0.1052, 0.007707, 0.1052, 0.4721, 0.1052, 0.05415, 0.5696, 0.9955, 0.6124, 0.529, 0.6124, 0.9955, 0.1441, 0.529, 0.1441, 0.9955, 0.1441, 0.529, 0.6124, 0.9955, 0.1389, 0.529, 0.1389, 0.529, 0.006414, 0.529, 0.006414, 0.9955, 0.006413, 0.9955, 0.1389, 0.9955, 0.1389, 0.529, 0.1389, 0.529, 0.006413, 0.529, 0.006413, 0.9955, 0.006413, 0.9955, 0.1389])
me_rsrc_world_prop_clockworks_gears_1unit_teeth_parts_08teeth__001.materials.append(mat_dummymtl_rsrc_world_prop_clockworks_gears_1unit_teeth_parts_001)
me_rsrc_world_prop_clockworks_gears_1unit_teeth_parts_08teeth__001.update()
me_rsrc_world_prop_clockworks_gears_1unit_teeth_parts_08teeth__001.normals_split_custom_set([tuple(v) for v in zip(*[iter([0.0, 0.0, 1.0, 0.0, 0.0, 1.0, 0.0, 0.0, 1.0, -0.7071, 0.7071, 0.0, -0.7071, 0.7071, 0.0, -0.7071, 0.7071, 0.0, -0.7071, 0.7071, 0.0, -0.7071, 0.7071, 0.0, -0.7071, 0.7071, 0.0, 0.0, 0.0, -1.0, 0.0, 0.0, -1.0, 0.0, 0.0, -1.0, 0.0, 0.0, 1.0, 0.0, 0.0, 1.0, 0.0, 0.0, 1.0, 0.0, 0.0, 1.0, 0.0, 0.0, 1.0, 0.0, 0.0, 1.0, 0.0, 0.0, -1.0, 0.0, 0.0, -1.0, 0.0, 0.0, -1.0, 0.0, 0.0, -1.0, 0.0, 0.0, -1.0, 0.0, 0.0, -1.0, 0.0, 1.0, 0.0, 0.0, 1.0, 0.0, 0.0, 1.0, 0.0, 0.0, 1.0, 0.0, 0.0, 1.0, 0.0, 0.0, 1.0, 0.0, 7.451e-07, -1.013e-06, 1.0, 7.451e-07, -1.013e-06, 1.0, 7.451e-07, -1.013e-06, 1.0, -1.118e-06, -1.689e-06, 1.0, -1.118e-06, -1.689e-06, 1.0, -1.118e-06, -1.689e-06, 1.0, -0.7071, -0.7071, 0.0, -0.7071, -0.7071, 0.0, -0.7071, -0.7071, 0.0, -0.7071, -0.7071, 0.0, -0.7071, -0.7071, 0.0, -0.7071, -0.7071, 0.0, -0.7071, 0.7071, 0.0, -0.7071, 0.7071, 0.0, -0.7071, 0.7071, 0.0, -0.7071, 0.7071, 0.0, -0.7071, 0.7071, 0.0, -0.7071, 0.7071, 0.0, 0.0, 0.0, -1.0, 0.0, 0.0, -1.0, 0.0, 0.0, -1.0, -2.483e-07, 0.0, -1.0, -2.483e-07, 0.0, -1.0, -2.483e-07, 0.0, -1.0, 0.0, 0.0, 1.0, 0.0, 0.0, 1.0, 0.0, 0.0, 1.0, 0.0, 0.0, 1.0, 0.0, 0.0, 1.0, 0.0, 0.0, 1.0, -0.7071, -0.7071, 0.0, -0.7071, -0.7071, 0.0, -0.7071, -0.7071, 0.0, -0.7071, -0.7071, 0.0, -0.7071, -0.7071, 0.0, -0.7071, -0.7071, 0.0, 0.7071, -0.7071, 0.0, 0.7071, -0.7071, 0.0, 0.7071, -0.7071, 0.0, 0.7071, -0.7071, 0.0, 0.7071, -0.7071, 0.0, 0.7071, -0.7071, 0.0, 1.192e-06, 0.0, -1.0, 1.192e-06, 0.0, -1.0, 1.192e-06, 0.0, -1.0, 0.0, 2.248e-06, -1.0, 0.0, 2.248e-06, -1.0, 0.0, 2.248e-06, -1.0, 0.0, -1.433e-06, 1.0, 0.0, -1.433e-06, 1.0, 0.0, -1.433e-06, 1.0, -2.483e-06, 0.0, 1.0, -2.483e-06, 0.0, 1.0, -2.483e-06, 0.0, 1.0, 1.49e-07, 0.0, 1.0, 1.49e-07, 0.0, 1.0, 1.49e-07, 0.0, 1.0, -2.484e-07, 0.0, 1.0, -2.484e-07, 0.0, 1.0, -2.484e-07, 0.0, 1.0, 1.49e-07, 0.0, -1.0, 1.49e-07, 0.0, -1.0, 1.49e-07, 0.0, -1.0, -2.484e-07, 0.0, -1.0, -2.484e-07, 0.0, -1.0, -2.484e-07, 0.0, -1.0, 1.341e-06, 0.0, 1.0, 1.341e-06, 0.0, 1.0, 1.341e-06, 0.0, 1.0, 3.725e-06, 3.583e-06, 1.0, 3.725e-06, 3.583e-06, 1.0, 3.725e-06, 3.583e-06, 1.0, -3.576e-06, -2.023e-06, -1.0, -3.576e-06, -2.023e-06, -1.0, -3.576e-06, -2.023e-06, -1.0, 2.483e-07, 0.0, -1.0, 2.483e-07, 0.0, -1.0, 2.483e-07, 0.0, -1.0, 0.0, 0.0, 1.0, 0.0, 0.0, 1.0, 0.0, 0.0, 1.0, 0.0, 0.0, 1.0, 0.0, 0.0, 1.0, 0.0, 0.0, 1.0, 0.0, 0.0, 1.0, 0.0, 0.0, 1.0, 0.0, 0.0, 1.0, 0.0, 0.0, -1.0, 0.0, 0.0, -1.0, 0.0, 0.0, -1.0, 0.0, 0.0, -1.0, 0.0, 0.0, -1.0, 0.0, 0.0, -1.0, 0.0, 0.0, -1.0, 0.0, 0.0, -1.0, 0.0, 0.0, -1.0, 0.0, -1.0, 0.0, 0.0, -1.0, 0.0, 0.0, -1.0, 0.0, 0.0, -1.0, 0.0, 0.0, -1.0, 0.0, 0.0, -1.0, 0.0, 0.0, 1.0, 0.0, 0.0, 1.0, 0.0, 0.0, 1.0, 0.0, 0.0, 1.0, 0.0, 0.0, 1.0, 0.0, 0.0, 1.0, 0.0, -0.995, -0.09951, 0.0, -0.995, -0.09951, 0.0, -0.995, -0.09951, 0.0, -0.995, -0.09951, 0.0, -0.995, -0.09951, 0.0, -0.995, -0.09951, 0.0, 0.995, -0.0995, 0.0, 0.995, -0.0995, 0.0, 0.995, -0.0995, 0.0, 0.995, -0.0995, 0.0, 0.995, -0.0995, 0.0, 0.995, -0.0995, 0.0, 0.7071, 0.7071, 0.0, 0.7071, 0.7071, 0.0, 0.7071, 0.7071, 0.0, 0.7071, 0.7071, 0.0, 0.7071, 0.7071, 0.0, 0.7071, 0.7071, 0.0, 0.7071, -0.7071, 0.0, 0.7071, -0.7071, 0.0, 0.7071, -0.7071, 0.0, 0.7071, -0.7071, 0.0, 0.7071, -0.7071, 0.0, 0.7071, -0.7071, 0.0, -0.7071, 0.7071, 0.0, -0.7071, 0.7071, 0.0, -0.7071, 0.7071, 0.0, -0.7071, 0.7071, 0.0, -0.7071, 0.7071, 0.0, -0.7071, 0.7071, 0.0, 0.0, 0.0, 1.0, 0.0, 0.0, 1.0, 0.0, 0.0, 1.0, 0.0, 0.0, 1.0, 0.0, 0.0, 1.0, 0.0, 0.0, 1.0, -0.6332, -0.774, 0.0, -0.6332, -0.774, 0.0, -0.6332, -0.774, 0.0, -0.6332, -0.774, 0.0, -0.6332, -0.774, 0.0, -0.6332, -0.774, 0.0, 0.0, 0.0, -1.0, 0.0, 0.0, -1.0, 0.0, 0.0, -1.0, 0.0, 0.0, -1.0, 0.0, 0.0, -1.0, 0.0, 0.0, -1.0, 0.774, 0.6332, 0.0, 0.774, 0.6332, 0.0, 0.774, 0.6332, 0.0, 0.774, 0.6332, 0.0, 0.774, 0.6332, 0.0, 0.774, 0.6332, 0.0, -1.0, 0.0, 0.0, -1.0, 0.0, 0.0, -1.0, 0.0, 0.0, -1.0, 0.0, 0.0, -1.0, 0.0, 0.0, -1.0, 0.0, 0.0, 1.0, 0.0, 0.0, 1.0, 0.0, 0.0, 1.0, 0.0, 0.0, 1.0, 0.0, 0.0, 1.0, 0.0, 0.0, 1.0, 0.0, 0.0, -1.0, 3.974e-07, 0.0, -1.0, 3.974e-07, 0.0, -1.0, 3.974e-07, 0.0, -1.0, 0.0, 0.0, -1.0, 0.0, 0.0, -1.0, 0.0, 0.0, -9.686e-07, 0.0, 1.0, -9.686e-07, 0.0, 1.0, -9.686e-07, 0.0, 1.0, -1.192e-07, -1.013e-06, 1.0, -1.192e-07, -1.013e-06, 1.0, -1.192e-07, -1.013e-06, 1.0, 0.0995, -0.995, 0.0, 0.0995, -0.995, 0.0, 0.0995, -0.995, 0.0, 0.0995, -0.995, 0.0, 0.0995, -0.995, 0.0, 0.0995, -0.995, 0.0, 0.0, 0.0, -1.0, 0.0, 0.0, -1.0, 0.0, 0.0, -1.0, 8.345e-07, 9.537e-07, -1.0, 8.345e-07, 9.537e-07, -1.0, 8.345e-07, 9.537e-07, -1.0, 0.0995, 0.995, 0.0, 0.0995, 0.995, 0.0, 0.0995, 0.995, 0.0, 0.0995, 0.995, 0.0, 0.0995, 0.995, 0.0, 0.0995, 0.995, 0.0, 8.941e-07, 9.537e-07, -1.0, 8.941e-07, 9.537e-07, -1.0, 8.941e-07, 9.537e-07, -1.0, -1.242e-06, 1.589e-06, -1.0, -1.242e-06, 1.589e-06, -1.0, -1.242e-06, 1.589e-06, -1.0, 0.7071, 0.7071, 0.0, 0.7071, 0.7071, 0.0, 0.7071, 0.7071, 0.0, 0.7071, 0.7071, 0.0, 0.7071, 0.7071, 0.0, 0.7071, 0.7071, 0.0, -0.7071, -0.7071, 0.0, -0.7071, -0.7071, 0.0, -0.7071, -0.7071, 0.0, -0.7071, -0.7071, 0.0, -0.7071, -0.7071, 0.0, -0.7071, -0.7071, 0.0, 6.612e-07, 6.744e-07, -1.0, 6.612e-07, 6.744e-07, -1.0, 6.612e-07, 6.744e-07, -1.0, 7.227e-07, 6.744e-07, -1.0, 7.227e-07, 6.744e-07, -1.0, 7.227e-07, 6.744e-07, -1.0, -0.6332, 0.774, 0.0, -0.6332, 0.774, 0.0, -0.6332, 0.774, 0.0, -0.6332, 0.774, 0.0, -0.6332, 0.774, 0.0, -0.6332, 0.774, 0.0, -5.961e-07, -7.165e-07, 1.0, -5.961e-07, -7.165e-07, 1.0, -5.961e-07, -7.165e-07, 1.0, -8.345e-07, -7.165e-07, 1.0, -8.345e-07, -7.165e-07, 1.0, -8.345e-07, -7.165e-07, 1.0, 0.774, -0.6332, 0.0, 0.774, -0.6332, 0.0, 0.774, -0.6332, 0.0, 0.774, -0.6332, 0.0, 0.774, -0.6332, 0.0, 0.774, -0.6332, 0.0, -1.0, 0.0, 0.0, -1.0, 0.0, 0.0, -1.0, 0.0, 0.0, -1.0, 0.0, 0.0, -1.0, 0.0, 0.0, -1.0, 0.0, 0.0, 0.0, -1.0, 0.0, 0.0, -1.0, 0.0, 0.0, -1.0, 0.0, 0.0, -1.0, 0.0, 0.0, -1.0, 0.0, 0.0, -1.0, 0.0, 0.0, 1.0, 0.0, 0.0, 1.0, 0.0, 0.0, 1.0, 0.0, 0.0, 1.0, 0.0, 0.0, 1.0, 0.0, 0.0, 1.0, 0.0, 0.0, -1.0, 0.0, 0.0, -1.0, 0.0, 0.0, -1.0, 0.0, 0.0, -1.0, 0.0, 0.0, -1.0, 0.0, 0.0, -1.0, 0.0, 1.192e-06, -1.192e-07, -1.0, 1.192e-06, -1.192e-07, -1.0, 1.192e-06, -1.192e-07, -1.0, 0.0, 9.537e-07, -1.0, 0.0, 9.537e-07, -1.0, 0.0, 9.537e-07, -1.0, -0.995, 0.0995, 0.0, -0.995, 0.0995, 0.0, -0.995, 0.0995, 0.0, -0.995, 0.0995, 0.0, -0.995, 0.0995, 0.0, -0.995, 0.0995, 0.0, -1.267e-06, -1.14e-06, 1.0, -1.267e-06, -1.14e-06, 1.0, -1.267e-06, -1.14e-06, 1.0, 0.0, 0.0, 1.0, 0.0, 0.0, 1.0, 0.0, 0.0, 1.0, 0.995, 0.0995, 0.0, 0.995, 0.0995, 0.0, 0.995, 0.0995, 0.0, 0.995, 0.0995, 0.0, 0.995, 0.0995, 0.0, 0.995, 0.0995, 0.0, 0.0, 0.0, -1.0, 0.0, 0.0, -1.0, 0.0, 0.0, -1.0, 0.0, 0.0, -1.0, 0.0, 0.0, -1.0, 0.0, 0.0, -1.0, 0.0, 0.0, 1.0, 0.0, 0.0, 1.0, 0.0, 0.0, 1.0, 0.0, 0.0, 1.0, 0.0, 0.0, 1.0, 0.0, 0.0, 1.0, -0.7071, 0.7071, 0.0, -0.7071, 0.7071, 0.0, -0.7071, 0.7071, 0.0, -0.7071, 0.7071, 0.0, -0.7071, 0.7071, 0.0, -0.7071, 0.7071, 0.0, 0.7071, -0.7071, 0.0, 0.7071, -0.7071, 0.0, 0.7071, -0.7071, 0.0, 0.7071, -0.7071, -7.153e-06, 0.7071, -0.7071, -7.153e-06, 0.7071, -0.7071, -7.153e-06, 7.451e-07, 7.586e-07, -1.0, 7.451e-07, 7.586e-07, -1.0, 7.451e-07, 7.586e-07, -1.0, 7.153e-07, 7.418e-07, -1.0, 7.153e-07, 7.418e-07, -1.0, 7.153e-07, 7.418e-07, -1.0, -0.774, -0.6332, 0.0, -0.774, -0.6332, 0.0, -0.774, -0.6332, 0.0, -0.774, -0.6332, 0.0, -0.774, -0.6332, 0.0, -0.774, -0.6332, 0.0, -8.382e-07, -9.852e-07, 1.0, -8.382e-07, -9.852e-07, 1.0, -8.382e-07, -9.852e-07, 1.0, -7.6e-07, -6.448e-07, 1.0, -7.6e-07, -6.448e-07, 1.0, -7.6e-07, -6.448e-07, 1.0, 0.6332, 0.774, 0.0, 0.6332, 0.774, 0.0, 0.6332, 0.774, 0.0, 0.6332, 0.774, 0.0, 0.6332, 0.774, 0.0, 0.6332, 0.774, 0.0, 0.0, -1.0, 0.0, 0.0, -1.0, 0.0, 0.0, -1.0, 0.0, 0.0, -1.0, 0.0, 0.0, -1.0, 0.0, 0.0, -1.0, 0.0, 1.0, 0.0, 0.0, 1.0, 0.0, 0.0, 1.0, 0.0, 0.0, 1.0, 0.0, 0.0, 1.0, 0.0, 0.0, 1.0, 0.0, 0.0, -1.0, 0.0, 0.0, -1.0, 0.0, 0.0, -1.0, 0.0, 0.0, -1.0, 0.0, 0.0, -1.0, 0.0, 0.0, -1.0, 0.0, 0.0, 1.0, 0.0, 0.0, 1.0, 0.0, 0.0, 1.0, 0.0, 0.0, 1.0, 0.0, 0.0, 1.0, 0.0, 0.0, 1.0, 0.0, 0.0, -1.192e-06, 1.267e-06, 1.0, -1.192e-06, 1.267e-06, 1.0, -1.192e-06, 1.267e-06, 1.0, 0.0, 0.0, 1.0, 0.0, 0.0, 1.0, 0.0, 0.0, 1.0, -0.0995, 0.995, 0.0, -0.0995, 0.995, 0.0, -0.0995, 0.995, 0.0, -0.0995, 0.995, 0.0, -0.0995, 0.995, 0.0, -0.0995, 0.995, 0.0, -7.451e-08, -1.192e-06, -1.0, -7.451e-08, -1.192e-06, -1.0, -7.451e-08, -1.192e-06, -1.0, 9.537e-07, 0.0, -1.0, 9.537e-07, 0.0, -1.0, 9.537e-07, 0.0, -1.0, -0.0995, -0.995, 0.0, -0.0995, -0.995, 0.0, -0.0995, -0.995, 0.0, -0.0995, -0.995, 0.0, -0.0995, -0.995, 0.0, -0.0995, -0.995, 0.0, 0.7071, 0.7071, 0.0, 0.7071, 0.7071, 0.0, 0.7071, 0.7071, 0.0, 0.7071, 0.7071, 0.0, 0.7071, 0.7071, 0.0, 0.7071, 0.7071, 0.0, 0.7071, -0.7071, 0.0, 0.7071, -0.7071, 0.0, 0.7071, -0.7071, 0.0, 0.7071, -0.7071, 0.0, 0.7071, -0.7071, 0.0, 0.7071, -0.7071, 0.0, -0.7071, -0.7071, 0.0, -0.7071, -0.7071, 0.0, -0.7071, -0.7071, 0.0, -0.7071, -0.7071, 0.0, -0.7071, -0.7071, 0.0, -0.7071, -0.7071, 0.0, 0.7071, 0.7071, 0.0, 0.7071, 0.7071, 0.0, 0.7071, 0.7071, 0.0, 0.7071, 0.7071, 0.0, 0.7071, 0.7071, 0.0, 0.7071, 0.7071, 0.0, 0.0, 0.0, 1.0, 0.0, 0.0, 1.0, 0.0, 0.0, 1.0, 1.431e-06, -7.165e-08, 1.0, 1.431e-06, -7.165e-08, 1.0, 1.431e-06, -7.165e-08, 1.0, -0.774, 0.6332, 0.0, -0.774, 0.6332, 0.0, -0.774, 0.6332, 0.0, -0.774, 0.6332, 0.0, -0.774, 0.6332, 0.0, -0.774, 0.6332, 0.0, -6.612e-07, -6.744e-07, -1.0, -6.612e-07, -6.744e-07, -1.0, -6.612e-07, -6.744e-07, -1.0, -7.227e-07, 6.069e-07, -1.0, -7.227e-07, 6.069e-07, -1.0, -7.227e-07, 6.069e-07, -1.0, 0.6332, -0.774, 0.0, 0.6332, -0.774, 0.0, 0.6332, -0.774, 0.0, 0.6332, -0.774, 0.0, 0.6332, -0.774, 0.0, 0.6332, -0.774, 0.0, 0.0, 1.0, 0.0, 0.0, 1.0, 0.0, 0.0, 1.0, 0.0, 0.0, 1.0, 0.0, 0.0, 1.0, 0.0, 0.0, 1.0, 0.0, 1.0, 0.0, 0.0, 1.0, 0.0, 0.0, 1.0, 0.0, 0.0, 1.0, 0.0, 0.0, 1.0, 0.0, 0.0, 1.0, 0.0, 0.0])] * 3)])
me_rsrc_world_prop_clockworks_gears_1unit_teeth_parts_08teeth__002 = bpy.data.meshes.new('rsrc.world.prop.clockworks.gears.1unit_teeth.parts.08teeth-.002')
me_rsrc_world_prop_clockworks_gears_1unit_teeth_parts_08teeth__002.from_pydata([(1.23, -1.23, -0.4), (1.14, 2.985e-08, -0.4), (1.74, 2.985e-08, -0.4), (0.8061, -0.8061, -0.4), (0.8061, -0.8061, 0.4), (1.74, 0.0, 0.4), (1.14, 0.0, 0.4), (1.23, -1.23, 0.4), (1.74, 2.985e-08, -0.4), (0.8061, 0.8061, -0.4), (1.23, 1.23, -0.4), (1.14, 2.985e-08, -0.4), (1.14, 0.0, 0.4), (1.23, 1.23, 0.4), (0.8061, 0.8061, 0.4), (1.74, 0.0, 0.4), (1.23, 1.23, -0.4), (-6.147e-08, 1.14, -0.4), (-5.551e-08, 1.74, -0.4), (0.8061, 0.8061, -0.4), (0.8061, 0.8061, 0.4), (-3.803e-08, 1.74, 0.4), (-2.492e-08, 1.14, 0.4), (1.23, 1.23, 0.4), (-5.551e-08, 1.74, -0.4), (-0.8061, 0.8061, -0.4), (-1.23, 1.23, -0.4), (-6.147e-08, 1.14, -0.4), (-2.492e-08, 1.14, 0.4), (-1.23, 1.23, 0.4), (-0.8061, 0.8061, 0.4), (-3.803e-08, 1.74, 0.4), (-1.23, 1.23, -0.4), (-1.14, -1.75e-07, -0.4), (-1.74, -2.585e-07, -0.4), (-0.8061, 0.8061, -0.4), (-0.8061, 0.8061, 0.4), (-1.74, -2.286e-07, 0.4), (-1.14, -1.452e-07, 0.4), (-1.23, 1.23, 0.4), (-1.74, -2.585e-07, -0.4), (-0.8061, -0.8061, -0.4), (-1.23, -1.23, -0.4), (-1.14, -1.75e-07, -0.4), (-1.14, -1.452e-07, 0.4), (-1.23, -1.23, 0.4), (-0.8061, -0.8061, 0.4), (-1.74, -2.286e-07, 0.4), (-1.23, -1.23, -0.4), (-5.201e-08, -1.14, -0.4), (-1.247e-07, -1.74, -0.4), (-0.8061, -0.8061, -0.4), (-0.8061, -0.8061, 0.4), (-1.422e-07, -1.74, 0.4), (-8.857e-08, -1.14, 0.4), (-1.23, -1.23, 0.4), (-1.247e-07, -1.74, -0.4), (0.8061, -0.8061, -0.4), (1.23, -1.23, -0.4), (-5.201e-08, -1.14, -0.4), (-8.857e-08, -1.14, 0.4), (1.23, -1.23, 0.4), (0.8061, -0.8061, 0.4), (-1.422e-07, -1.74, 0.4), (1.23, -1.23, 0.4), (1.23, -1.23, -0.4), (1.74, 2.985e-08, -0.4), (1.74, 0.0, 0.4), (1.23, 1.23, -0.4), (1.23, 1.23, 0.4), (-5.551e-08, 1.74, -0.4), (-3.803e-08, 1.74, 0.4), (-1.23, 1.23, -0.4), (-1.23, 1.23, 0.4), (-1.74, -2.585e-07, -0.4), (-1.74, -2.286e-07, 0.4), (-1.23, -1.23, -0.4), (-1.23, -1.23, 0.4), (-1.247e-07, -1.74, -0.4), (-1.422e-07, -1.74, 0.4), (1.23, -1.23, -0.4), (1.23, -1.23, 0.4), (0.8061, -0.8061, -0.4), (0.8061, -0.8061, 0.4), (1.14, 0.0, 0.4), (1.14, 2.985e-08, -0.4), (0.8061, 0.8061, 0.4), (0.8061, 0.8061, -0.4), (-2.492e-08, 1.14, 0.4), (-6.147e-08, 1.14, -0.4), (-0.8061, 0.8061, 0.4), (-0.8061, 0.8061, -0.4), (-1.14, -1.452e-07, 0.4), (-1.14, -1.75e-07, -0.4), (-0.8061, -0.8061, 0.4), (-0.8061, -0.8061, -0.4), (-8.857e-08, -1.14, 0.4), (-5.201e-08, -1.14, -0.4), (0.8061, -0.8061, 0.4), (0.8061, -0.8061, -0.4)], [], [(0, 1, 2), (0, 3, 1), (4, 5, 6), (4, 7, 5), (8, 9, 10), (8, 11, 9), (12, 13, 14), (12, 15, 13), (16, 17, 18), (16, 19, 17), (20, 21, 22), (20, 23, 21), (24, 25, 26), (24, 27, 25), (28, 29, 30), (28, 31, 29), (32, 33, 34), (32, 35, 33), (36, 37, 38), (36, 39, 37), (40, 41, 42), (40, 43, 41), (44, 45, 46), (44, 47, 45), (48, 49, 50), (48, 51, 49), (52, 53, 54), (52, 55, 53), (56, 57, 58), (56, 59, 57), (60, 61, 62), (60, 63, 61), (64, 65, 66), (64, 66, 67), (67, 66, 68), (67, 68, 69), (69, 68, 70), (69, 70, 71), (71, 70, 72), (71, 72, 73), (73, 72, 74), (73, 74, 75), (75, 74, 76), (75, 76, 77), (77, 76, 78), (77, 78, 79), (79, 78, 80), (79, 80, 81), (82, 83, 84), (82, 84, 85), (85, 84, 86), (85, 86, 87), (87, 86, 88), (87, 88, 89), (89, 88, 90), (89, 90, 91), (91, 90, 92), (91, 92, 93), (93, 92, 94), (93, 94, 95), (95, 94, 96), (95, 96, 97), (97, 96, 98), (97, 98, 99)])
me_rsrc_world_prop_clockworks_gears_1unit_teeth_parts_08teeth__002.polygons.foreach_set('use_smooth', [0, 0, 0, 0, 0, 0, 0, 0, 0, 0, 0, 0, 0, 0, 0, 0, 0, 0, 0, 0, 0, 0, 0, 0, 0, 0, 0, 0, 0, 0, 0, 0, 1, 1, 1, 1, 1, 1, 1, 1, 1, 1, 1, 1, 1, 1, 1, 1, 1, 1, 1, 1, 1, 1, 1, 1, 1, 1, 1, 1, 1, 1, 1, 1])
_uv = me_rsrc_world_prop_clockworks_gears_1unit_teeth_parts_08teeth__002.uv_layers.new(name='UVMap')
_uv.uv.foreach_set('vector', [0.09999, 0.6665, 0.7621, 0.3335, 0.9, 0.6665, 0.09999, 0.6665, 0.2379, 0.3335, 0.7621, 0.3335, 0.2379, 0.3335, 0.9, 0.6665, 0.7621, 0.3335, 0.2379, 0.3335, 0.09999, 0.6665, 0.9, 0.6665, 0.7504, 0.6665, 1.412, 0.3335, 1.55, 0.6665, 0.7504, 0.6665, 0.8883, 0.3335, 1.412, 0.3335, 0.8883, 0.3335, 1.55, 0.6665, 1.412, 0.3335, 0.8883, 0.3335, 0.7504, 0.6665, 1.55, 0.6665, 1.415, 0.6665, 2.077, 0.3335, 2.215, 0.6665, 1.415, 0.6665, 1.553, 0.3335, 2.077, 0.3335, 1.553, 0.3335, 2.215, 0.6665, 2.077, 0.3335, 1.553, 0.3335, 1.415, 0.6665, 2.215, 0.6665, 2.082, 0.6665, 2.744, 0.3335, 2.882, 0.6665, 2.082, 0.6665, 2.22, 0.3335, 2.744, 0.3335, 2.22, 0.3335, 2.882, 0.6665, 2.744, 0.3335, 2.22, 0.3335, 2.082, 0.6665, 2.882, 0.6665, 2.742, 0.6665, 3.404, 0.3335, 3.542, 0.6665, 2.742, 0.6665, 2.88, 0.3335, 3.404, 0.3335, 2.88, 0.3335, 3.542, 0.6665, 3.404, 0.3335, 2.88, 0.3335, 2.742, 0.6665, 3.542, 0.6665, 3.393, 0.6665, 4.055, 0.3335, 4.193, 0.6665, 3.393, 0.6665, 3.531, 0.3335, 4.055, 0.3335, 3.531, 0.3335, 4.193, 0.6665, 4.055, 0.3335, 3.531, 0.3335, 3.393, 0.6665, 4.193, 0.6665, 4.055, 0.6665, 4.718, 0.3335, 4.855, 0.6665, 4.055, 0.6665, 4.193, 0.3335, 4.718, 0.3335, 4.193, 0.3335, 4.855, 0.6665, 4.718, 0.3335, 4.193, 0.3335, 4.055, 0.6665, 4.855, 0.6665, 4.718, 0.6665, 5.38, 0.3335, 5.518, 0.6665, 4.718, 0.6665, 4.856, 0.3335, 5.38, 0.3335, 4.856, 0.3335, 5.518, 0.6665, 5.38, 0.3335, 4.856, 0.3335, 4.718, 0.6665, 5.518, 0.6665, 0.175, 1.0, 0.175, 0.6665, 0.8252, 0.6665, 0.175, 1.0, 0.8252, 0.6665, 0.8252, 1.0, 0.8252, 1.0, 0.8252, 0.6665, 1.483, 0.6665, 0.8252, 1.0, 1.483, 0.6665, 1.483, 1.0, 1.483, 1.0, 1.483, 0.6665, 2.148, 0.6665, 1.483, 1.0, 2.148, 0.6665, 2.148, 1.0, 2.148, 1.0, 2.148, 0.6665, 2.812, 0.6665, 2.148, 1.0, 2.812, 0.6665, 2.812, 1.0, 2.812, 1.0, 2.812, 0.6665, 3.467, 0.6665, 2.812, 1.0, 3.467, 0.6665, 3.467, 1.0, 3.467, 1.0, 3.467, 0.6665, 4.124, 0.6665, 3.467, 1.0, 4.124, 0.6665, 4.124, 1.0, 4.124, 1.0, 4.124, 0.6665, 4.787, 0.6665, 4.124, 1.0, 4.787, 0.6665, 4.787, 1.0, 4.787, 1.0, 4.787, 0.6665, 5.443, 0.6665, 4.787, 1.0, 5.443, 0.6665, 5.443, 1.0, 0.175, 0.0, 0.175, 0.3335, 0.8252, 0.3335, 0.175, 0.0, 0.8252, 0.3335, 0.8252, 0.0, 0.8252, 0.0, 0.8252, 0.3335, 1.483, 0.3335, 0.8252, 0.0, 1.483, 0.3335, 1.483, 0.0, 1.483, 0.0, 1.483, 0.3335, 2.148, 0.3335, 1.483, 0.0, 2.148, 0.3335, 2.148, 0.0, 2.148, 0.0, 2.148, 0.3335, 2.812, 0.3335, 2.148, 0.0, 2.812, 0.3335, 2.812, 0.0, 2.812, 0.0, 2.812, 0.3335, 3.467, 0.3335, 2.812, 0.0, 3.467, 0.3335, 3.467, 0.0, 3.467, 0.0, 3.467, 0.3335, 4.124, 0.3335, 3.467, 0.0, 4.124, 0.3335, 4.124, 0.0, 4.124, 0.0, 4.124, 0.3335, 4.787, 0.3335, 4.124, 0.0, 4.787, 0.3335, 4.787, 0.0, 4.787, 0.0, 4.787, 0.3335, 5.443, 0.3335, 4.787, 0.0, 5.443, 0.3335, 5.443, 0.0])
me_rsrc_world_prop_clockworks_gears_1unit_teeth_parts_08teeth__002.materials.append(mat_dummymtl_rsrc_world_prop_clockworks_gears_1unit_teeth_parts_002)
me_rsrc_world_prop_clockworks_gears_1unit_teeth_parts_08teeth__002.update()
me_rsrc_world_prop_clockworks_gears_1unit_teeth_parts_08teeth__002.normals_split_custom_set([tuple(v) for v in zip(*[iter([0.0, 0.0, -1.0, 0.0, 0.0, -1.0, 0.0, 0.0, -1.0, 2.465e-07, 0.0, -1.0, 2.465e-07, 0.0, -1.0, 2.465e-07, 0.0, -1.0, 0.0, 0.0, 1.0, 0.0, 0.0, 1.0, 0.0, 0.0, 1.0, 0.0, 0.0, 1.0, 0.0, 0.0, 1.0, 0.0, 0.0, 1.0, -4.037e-08, 0.0, -1.0, -4.037e-08, 0.0, -1.0, -4.037e-08, 0.0, -1.0, 0.0, 0.0, -1.0, 0.0, 0.0, -1.0, 0.0, 0.0, -1.0, 6.162e-08, 0.0, 1.0, 6.162e-08, 0.0, 1.0, 6.162e-08, 0.0, 1.0, 0.0, 0.0, 1.0, 0.0, 0.0, 1.0, 0.0, 0.0, 1.0, 0.0, 0.0, -1.0, 0.0, 0.0, -1.0, 0.0, 0.0, -1.0, 0.0, 0.0, -1.0, 0.0, 0.0, -1.0, 0.0, 0.0, -1.0, 6.162e-08, 0.0, 1.0, 6.162e-08, 0.0, 1.0, 6.162e-08, 0.0, 1.0, -4.037e-08, 0.0, 1.0, -4.037e-08, 0.0, 1.0, -4.037e-08, 0.0, 1.0, 4.037e-08, 0.0, -1.0, 4.037e-08, 0.0, -1.0, 4.037e-08, 0.0, -1.0, -6.162e-08, 0.0, -1.0, -6.162e-08, 0.0, -1.0, -6.162e-08, 0.0, -1.0, 0.0, 0.0, 1.0, 0.0, 0.0, 1.0, 0.0, 0.0, 1.0, 0.0, 0.0, 1.0, 0.0, 0.0, 1.0, 0.0, 0.0, 1.0, -9.691e-09, 0.0, -1.0, -9.691e-09, 0.0, -1.0, -9.691e-09, 0.0, -1.0, -1.232e-07, 0.0, -1.0, -1.232e-07, 0.0, -1.0, -1.232e-07, 0.0, -1.0, -1.479e-08, 0.0, 1.0, -1.479e-08, 0.0, 1.0, -1.479e-08, 0.0, 1.0, -8.074e-08, 0.0, 1.0, -8.074e-08, 0.0, 1.0, -8.074e-08, 0.0, 1.0, -4.037e-08, 0.0, -1.0, -4.037e-08, 0.0, -1.0, -4.037e-08, 0.0, -1.0, 0.0, 0.0, -1.0, 0.0, 0.0, -1.0, 0.0, 0.0, -1.0, 6.162e-08, 0.0, 1.0, 6.162e-08, 0.0, 1.0, 6.162e-08, 0.0, 1.0, -8.074e-08, 0.0, 1.0, -8.074e-08, 0.0, 1.0, -8.074e-08, 0.0, 1.0, 0.0, 0.0, -1.0, 0.0, 0.0, -1.0, 0.0, 0.0, -1.0, 0.0, 0.0, -1.0, 0.0, 0.0, -1.0, 0.0, 0.0, -1.0, -6.162e-08, 0.0, 1.0, -6.162e-08, 0.0, 1.0, -6.162e-08, 0.0, 1.0, 4.037e-08, 0.0, 1.0, 4.037e-08, 0.0, 1.0, 4.037e-08, 0.0, 1.0, -4.037e-08, 0.0, -1.0, -4.037e-08, 0.0, -1.0, -4.037e-08, 0.0, -1.0, 6.162e-08, 0.0, -1.0, 6.162e-08, 0.0, -1.0, 6.162e-08, 0.0, -1.0, 0.0, 0.0, 1.0, 0.0, 0.0, 1.0, 0.0, 0.0, 1.0, 0.0, 0.0, 1.0, 0.0, 0.0, 1.0, 0.0, 0.0, 1.0, 0.7071, -0.7071, -1.837e-05, 0.7071, -0.7071, 1.828e-05, 1.0, 8.83e-07, 0.0, 0.7071, -0.7071, -1.837e-05, 1.0, 8.83e-07, 0.0, 1.0, -8.83e-07, 0.0, 1.0, -8.83e-07, 0.0, 1.0, 8.83e-07, 0.0, 0.7071, 0.7071, 0.0, 1.0, -8.83e-07, 0.0, 0.7071, 0.7071, 0.0, 0.7071, 0.7071, -1.064e-08, 0.7071, 0.7071, -1.064e-08, 0.7071, 0.7071, 0.0, -8.625e-07, 1.0, -2.026e-08, 0.7071, 0.7071, -1.064e-08, -8.625e-07, 1.0, -2.026e-08, 8.317e-07, 1.0, -3.091e-08, 8.317e-07, 1.0, -3.091e-08, -8.625e-07, 1.0, -2.026e-08, -0.7071, 0.7071, 0.0, 8.317e-07, 1.0, -3.091e-08, -0.7071, 0.7071, 0.0, -0.7071, 0.7071, 0.0, -0.7071, 0.7071, 0.0, -0.7071, 0.7071, 0.0, -1.0, -9.293e-07, 0.0, -0.7071, 0.7071, 0.0, -1.0, -9.293e-07, 0.0, -1.0, 8.471e-07, 0.0, -1.0, 8.471e-07, 0.0, -1.0, -9.293e-07, 0.0, -0.7071, -0.7071, 0.0, -1.0, 8.471e-07, 0.0, -0.7071, -0.7071, 0.0, -0.7071, -0.7071, -1.064e-08, -0.7071, -0.7071, -1.064e-08, -0.7071, -0.7071, 0.0, 7.752e-07, -1.0, -2.026e-08, -0.7071, -0.7071, -1.064e-08, 7.752e-07, -1.0, -2.026e-08, -8.779e-07, -1.0, -3.091e-08, -8.779e-07, -1.0, -3.091e-08, 7.752e-07, -1.0, -2.026e-08, 0.7071, -0.7071, 1.837e-05, -8.779e-07, -1.0, -3.091e-08, 0.7071, -0.7071, 1.837e-05, 0.7071, -0.7071, -1.828e-05, -0.7071, 0.7071, -1.673e-08, -0.7071, 0.7071, 0.0, -1.0, 1.121e-05, -2.311e-08, -0.7071, 0.7071, -1.673e-08, -1.0, 1.121e-05, -2.311e-08, -1.0, -1.123e-05, -1.219e-08, -1.0, -1.123e-05, -1.219e-08, -1.0, 1.121e-05, -2.311e-08, -0.7071, -0.7071, -1.092e-08, -1.0, -1.123e-05, -1.219e-08, -0.7071, -0.7071, -1.092e-08, -0.7071, -0.7071, -1.313e-08, -0.7071, -0.7071, -1.313e-08, -0.7071, -0.7071, -1.092e-08, -1.126e-05, -1.0, -1.467e-08, -0.7071, -0.7071, -1.313e-08, -1.126e-05, -1.0, -1.467e-08, 1.127e-05, -1.0, -2.78e-08, 1.127e-05, -1.0, -2.78e-08, -1.126e-05, -1.0, -1.467e-08, 0.7071, -0.7071, 0.0, 1.127e-05, -1.0, -2.78e-08, 0.7071, -0.7071, 0.0, 0.7071, -0.7071, 1.092e-08, 0.7071, -0.7071, 1.092e-08, 0.7071, -0.7071, 0.0, 1.0, -1.118e-05, 1.219e-08, 0.7071, -0.7071, 1.092e-08, 1.0, -1.118e-05, 1.219e-08, 1.0, 1.127e-05, 2.311e-08, 1.0, 1.127e-05, 2.311e-08, 1.0, -1.118e-05, 1.219e-08, 0.7071, 0.7071, 0.0, 1.0, 1.127e-05, 2.311e-08, 0.7071, 0.7071, 0.0, 0.7071, 0.7071, 3.053e-08, 0.7071, 0.7071, 3.053e-08, 0.7071, 0.7071, 0.0, 1.129e-05, 1.0, -5.833e-08, 0.7071, 0.7071, 3.053e-08, 1.129e-05, 1.0, -5.833e-08, -1.121e-05, 1.0, 1.586e-08, -1.121e-05, 1.0, 1.586e-08, 1.129e-05, 1.0, -5.833e-08, -0.7071, 0.7071, -7.91e-08, -1.121e-05, 1.0, 1.586e-08, -0.7071, 0.7071, -7.91e-08, -0.7071, 0.7071, 0.0])] * 3)])

# ---- objects
ob_parts_08teeth_meshnodes__gear_1unit_08teeth = bpy.data.objects.new('parts.08teeth-MeshNodes["gear_1unit_08teeth"]', me_rsrc_world_prop_clockworks_gears_1unit_teeth_parts_08teeth_mesh)
ob_parts_08teeth_meshnodes__box118 = bpy.data.objects.new('parts.08teeth-MeshNodes["Box118"]', me_rsrc_world_prop_clockworks_gears_1unit_teeth_parts_08teeth)
ob_parts_08teeth_meshnodes__tooth_1unit01 = bpy.data.objects.new('parts.08teeth-MeshNodes["tooth_1unit01"]', me_rsrc_world_prop_clockworks_gears_1unit_teeth_parts_08teeth__001)
ob_parts_08teeth_meshnodes__tube17 = bpy.data.objects.new('parts.08teeth-MeshNodes["Tube17"]', me_rsrc_world_prop_clockworks_gears_1unit_teeth_parts_08teeth__002)

# ---- transforms, parenting, visibility, modifiers, constraints
ob_parts_08teeth_meshnodes__gear_1unit_08teeth.location = (0.0, 0.0, 0.0)
ob_parts_08teeth_meshnodes__gear_1unit_08teeth.rotation_mode = 'QUATERNION'
ob_parts_08teeth_meshnodes__gear_1unit_08teeth.rotation_quaternion = (0.7071, -0.7071, -1.57e-16, -9.358e-24)
ob_parts_08teeth_meshnodes__box118.location = (0.0, 0.0, 0.0)
ob_parts_08teeth_meshnodes__box118.rotation_mode = 'QUATERNION'
ob_parts_08teeth_meshnodes__box118.rotation_quaternion = (0.7071, -0.7071, -1.57e-16, -9.358e-24)
ob_parts_08teeth_meshnodes__tooth_1unit01.location = (0.0, 0.0, 0.0)
ob_parts_08teeth_meshnodes__tooth_1unit01.rotation_mode = 'QUATERNION'
ob_parts_08teeth_meshnodes__tooth_1unit01.rotation_quaternion = (0.7071, -0.7071, -1.57e-16, -9.358e-24)
ob_parts_08teeth_meshnodes__tube17.location = (0.0, 0.0, 0.0)
ob_parts_08teeth_meshnodes__tube17.rotation_mode = 'QUATERNION'
ob_parts_08teeth_meshnodes__tube17.rotation_quaternion = (0.7071, -0.7071, -1.57e-16, -9.358e-24)

# ---- collection membership
scene.collection.objects.link(ob_parts_08teeth_meshnodes__gear_1unit_08teeth)
scene.collection.objects.link(ob_parts_08teeth_meshnodes__box118)
scene.collection.objects.link(ob_parts_08teeth_meshnodes__tooth_1unit01)
scene.collection.objects.link(ob_parts_08teeth_meshnodes__tube17)

# ---- scene / render settings (as saved in the file)
scene.frame_start = 1; scene.frame_end = 250; scene.frame_set(1)
scene.render.engine = 'BLENDER_EEVEE_NEXT'
scene.cycles.sampling_pattern = 'TABULATED_SOBOL'
scene.cycles.use_light_tree = False
scene.view_settings.view_transform = 'Filmic'
bpy.context.view_layer.update()

# ---- added for rendering (the .blend has no active camera and no usable light): camera, sun
cam_auto = bpy.data.cameras.new('AutoCamera')
cam_auto.lens = 50.0
cam_auto.sensor_width = 36.0
cam_auto.clip_end = 1000.0
ob_auto_camera = bpy.data.objects.new('AutoCamera', cam_auto)
scene.collection.objects.link(ob_auto_camera)
ob_auto_camera.location = (6.73846, -8.08615, 5.39077)
ob_auto_camera.rotation_euler = (1.09748, -7.21219e-08, 0.694738)
scene.camera = ob_auto_camera
light_auto_sun = bpy.data.lights.new('AutoSun', 'SUN')
light_auto_sun.energy = 3.0
light_auto_sun.angle = 0.0523599
ob_auto_sun = bpy.data.objects.new('AutoSun', light_auto_sun)
scene.collection.objects.link(ob_auto_sun)
ob_auto_sun.rotation_euler = (0.872665, 0.174533, 0.523599)
bpy.context.view_layer.update()
